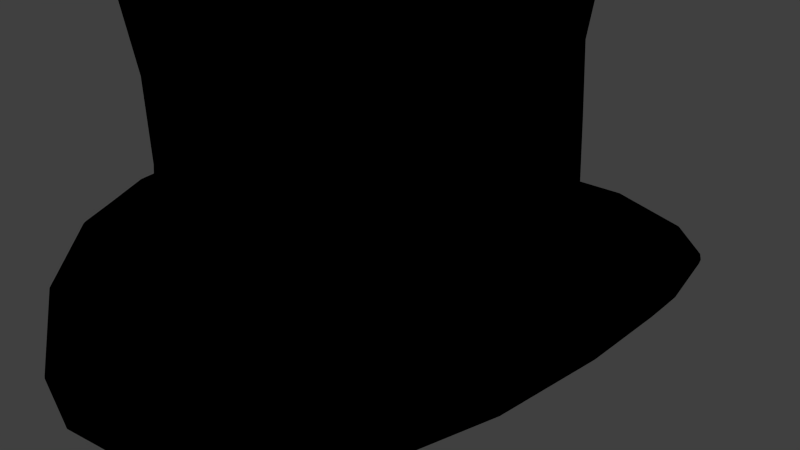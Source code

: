 # Source: tophat.blend  (saved by Blender 2.75.0; exported with 4.5.12 LTS)
import bpy
from mathutils import Matrix  # noqa: F401  (used for matrix-valued properties, if any)

bpy.ops.wm.read_factory_settings(use_empty=True)
scene = bpy.context.scene
scene.name = 'Scene'

# ---- collections
col_collection_1 = bpy.data.collections.new('Collection 1'); scene.collection.children.link(col_collection_1)

# ---- materials (node trees are filled in below, after node groups)
mat_lambert2sg = bpy.data.materials.new('lambert2SG')
mat_lambert2sg.alpha_threshold = 0.0
mat_lambert2sg.use_transparent_shadow = False
mat_lambert2sg.diffuse_color = (0.0, 0.0, 0.0, 1.0)
mat_lambert2sg.roughness = 0.5

# ---- material node trees

# ---- world
world_world = bpy.data.worlds.new('World'); scene.world = world_world
world_world.color = (0.05088, 0.05088, 0.05088)
world_world.use_sun_shadow = False
world_world.sun_shadow_jitter_overblur = 0.0
world_world.cycles.sampling_method = 'MANUAL'
world_world.cycles.sample_map_resolution = 256

# ---- cameras
cam_camera = bpy.data.cameras.new('Camera')
cam_camera.clip_end = 100.0
cam_camera.lens = 35.0
cam_camera.sensor_width = 32.0
cam_camera.sensor_height = 18.0
cam_camera.ortho_scale = 7.314
cam_camera.dof.focus_distance = 0.0
cam_camera.dof.aperture_fstop = 128.0

# ---- lights
light_lamp = bpy.data.lights.new('Lamp', 'POINT')
light_lamp.transmission_factor = 0.0
light_lamp.cutoff_distance = 30.0
light_lamp.energy = 100.0
light_lamp.shadow_buffer_clip_start = 1.001
light_lamp.shadow_soft_size = 0.1
light_lamp.shadow_maximum_resolution = 0.006
light_lamp.use_absolute_resolution = True
light_lamp.cycles.use_multiple_importance_sampling = False

# ---- meshes
me_tophat3_pcylinder3 = bpy.data.meshes.new('TopHat3:pCylinder3')
me_tophat3_pcylinder3.from_pydata([(-0.0344, 3.493, -2.563), (-0.7466, 3.493, -2.411), (-0.7515, 4.694, -2.593), (-0.0344, 4.66, -2.725), (-1.447, 3.493, -1.978), (-1.398, 4.747, -2.209), (-1.799, 3.493, -1.445), (-1.912, 4.773, -1.613), (-2.026, 3.493, -0.7951), (-2.241, 4.773, -0.8864), (-2.104, 3.493, -0.02205), (-2.355, 4.773, -0.02205), (-2.026, 3.493, 0.751), (-2.241, 4.773, 0.8423), (-1.799, 3.493, 1.401), (-1.912, 4.773, 1.569), (-1.447, 3.493, 1.934), (-1.398, 4.747, 2.165), (-0.7694, 3.493, 2.36), (-0.7515, 4.694, 2.549), (-0.0344, 3.493, 2.514), (-0.0344, 4.66, 2.677), (-0.7515, 0.1301, -2.593), (-0.0344, 0.1301, -2.725), (-0.0344, 0.5724, -0.02205), (-1.398, 0.2283, -2.209), (-1.912, 0.4093, -1.613), (-2.241, 0.5075, -0.8864), (-2.355, 0.578, -0.02205), (-2.241, 0.5075, 0.8423), (-1.912, 0.4093, 1.569), (-1.398, 0.2283, 2.165), (-0.7515, 0.1301, 2.549), (-0.0344, 0.1301, 2.677), (-0.0344, 4.476, -0.02205), (-0.0344, 1.331, -2.653), (-0.7515, 1.331, -2.54), (-0.7692, 2.523, -2.429), (-0.0344, 2.523, -2.563), (-1.398, 1.331, -2.209), (-1.467, 2.523, -2.031), (-1.912, 1.331, -1.613), (-1.754, 2.523, -1.483), (-2.174, 1.331, -0.8864), (-1.938, 2.523, -0.816), (-2.296, 1.331, -0.02205), (-2.002, 2.523, -0.02205), (-2.195, 1.331, 0.8423), (-1.938, 2.523, 0.7719), (-1.888, 1.331, 1.54), (-1.754, 2.523, 1.439), (-1.398, 1.331, 2.165), (-1.467, 2.523, 1.987), (-0.7515, 1.331, 2.504), (-0.7721, 2.523, 2.36), (-0.0344, 1.331, 2.599), (-0.0344, 2.523, 2.514), (-0.0344, 0.2827, -2.865), (-0.8239, 0.2827, -2.72), (-0.8239, 1.331, -2.667), (-0.0344, 1.331, -2.792), (-1.524, 0.3809, -2.308), (-1.524, 1.331, -2.308), (-2.068, 0.5619, -1.678), (-2.068, 1.331, -1.678), (-2.413, 0.66, -0.9186), (-2.346, 1.331, -0.9186), (-2.532, 0.7305, -0.02205), (-2.472, 1.331, -0.02205), (-2.413, 0.66, 0.8745), (-2.367, 1.331, 0.8745), (-2.068, 0.5619, 1.634), (-2.044, 1.331, 1.605), (-1.524, 0.3809, 2.263), (-1.524, 1.331, 2.263), (-0.8239, 0.2827, 2.676), (-0.8239, 1.331, 2.631), (-0.0344, 0.2827, 2.834), (-0.0344, 1.331, 2.756), (-0.8239, 0.1301, -2.72), (-0.0344, 0.1301, -2.865), (-1.524, 0.2283, -2.308), (-2.068, 0.4093, -1.678), (-2.413, 0.5075, -0.9186), (-2.532, 0.578, -0.02205), (-2.413, 0.5075, 0.8745), (-2.068, 0.4093, 1.634), (-1.524, 0.2283, 2.263), (-0.8239, 0.1301, 2.676), (-0.0344, 0.1301, 2.834), (-0.7819, 0.3405, -3.348), (-0.0344, 0.3405, -3.577), (-0.0344, 0.5372, -4.0), (-0.8656, 0.5534, -3.753), (-0.01545, 0.2495, -3.577), (-0.7819, 0.2495, -3.348), (-0.8656, 0.4009, -3.753), (-0.0344, 0.3847, -4.0), (-1.725, 0.3991, -2.746), (-2.052, 0.7002, -3.106), (-1.725, 0.3081, -2.746), (-2.052, 0.5477, -3.106), (-2.346, 0.507, -2.031), (-2.795, 0.7938, -2.332), (-2.346, 0.4668, -2.031), (-2.795, 0.7323, -2.332), (-2.739, 0.5808, -1.108), (-3.11, 1.072, -1.238), (-2.739, 0.5626, -1.108), (-3.11, 0.8421, -1.238), (-2.839, 0.6692, -0.02205), (-3.232, 1.178, -0.02205), (-2.839, 0.6099, -0.02205), (-3.232, 0.9482, -0.02205), (-2.739, 0.5808, 1.064), (-3.091, 1.101, 1.232), (-2.739, 0.5403, 1.064), (-3.091, 0.8716, 1.232), (-2.346, 0.507, 1.987), (-2.777, 0.9535, 2.286), (-2.346, 0.4298, 1.987), (-2.777, 0.8009, 2.286), (-1.725, 0.3991, 2.702), (-2.052, 0.8023, 3.061), (-1.725, 0.3081, 2.702), (-2.052, 0.6497, 3.061), (-0.7819, 0.3405, 3.304), (-0.8587, 0.5772, 3.68), (-0.7819, 0.2495, 3.304), (-0.8587, 0.4247, 3.68), (-0.0344, 0.3405, 3.533), (-0.0344, 0.5302, 3.845), (-0.0344, 0.2495, 3.533), (-0.0344, 0.4027, 3.845), (-0.0344, 0.5893, -4.108), (-0.8695, 0.6632, -3.895), (-2.156, 0.8469, -3.202), (-2.889, 0.9787, -2.424), (-3.219, 1.24, -1.312), (-3.348, 1.346, -0.02205), (-3.209, 1.254, 1.287), (-2.887, 1.081, 2.321), (-2.138, 0.8682, 3.126), (-0.8871, 0.6499, 3.767), (-0.0344, 0.5866, 3.927), (-0.0344, 0.4591, 3.927), (-0.8871, 0.4973, 3.767), (-2.138, 0.7156, 3.126), (-2.887, 0.9287, 2.321), (-3.209, 1.025, 1.287), (-3.348, 1.116, -0.02205), (-3.219, 1.01, -1.312), (-2.889, 0.8714, -2.424), (-2.156, 0.6944, -3.202), (-0.8695, 0.5107, -3.895), (-0.0344, 0.4368, -4.108), (-0.0344, 0.5765, -4.193), (-0.0344, 0.5456, -4.214), (-0.8234, 0.6771, -4.029), (-0.8514, 0.7043, -4.005), (-2.214, 0.8985, -3.289), (-2.208, 0.9131, -3.27), (-0.0344, 0.4772, -4.214), (-0.0344, 0.4468, -4.192), (-0.8792, 0.5858, -3.963), (-0.8489, 0.6218, -3.995), (-2.213, 0.7819, -3.286), (-2.215, 0.8264, -3.306), (-2.929, 1.066, -2.517), (-2.918, 1.075, -2.495), (-2.944, 0.9529, -2.496), (-2.949, 0.9984, -2.512), (-3.271, 1.31, -1.389), (-3.253, 1.313, -1.389), (-3.284, 1.116, -1.368), (-3.293, 1.166, -1.38), (-3.408, 1.416, -0.02205), (-3.39, 1.422, -0.04067), (-3.418, 1.222, -0.03939), (-3.429, 1.272, -0.02205), (-3.271, 1.31, 1.344), (-3.259, 1.322, 1.307), (-3.284, 1.118, 1.318), (-3.293, 1.166, 1.336), (-2.943, 1.113, 2.352), (-2.938, 1.134, 2.322), (-2.948, 0.9953, 2.35), (-2.959, 1.043, 2.361), (-2.169, 0.8379, 3.187), (-2.182, 0.8682, 3.153), (-2.168, 0.7653, 3.148), (-2.165, 0.8075, 3.173), (-0.8461, 0.6252, 3.858), (-0.8512, 0.6528, 3.83), (-0.9106, 0.5235, 3.822), (-0.8967, 0.5593, 3.848), (-0.0344, 0.5628, 4.009), (-0.0344, 0.5861, 3.987), (-0.0344, 0.4776, 3.987), (-0.0344, 0.5056, 4.009), (0.6827, 4.694, -2.593), (0.6778, 3.493, -2.411), (1.33, 4.747, -2.209), (1.378, 3.493, -1.978), (1.843, 4.773, -1.613), (1.731, 3.493, -1.445), (2.173, 4.773, -0.8864), (1.957, 3.493, -0.7951), (2.286, 4.773, -0.02205), (2.035, 3.493, -0.02205), (2.173, 4.773, 0.8423), (1.957, 3.493, 0.751), (1.843, 4.773, 1.569), (1.731, 3.493, 1.401), (1.33, 4.747, 2.165), (1.378, 3.493, 1.934), (0.6827, 4.694, 2.549), (0.7006, 3.493, 2.36), (0.6827, 0.1301, -2.593), (1.33, 0.2283, -2.209), (1.843, 0.4093, -1.613), (2.173, 0.5075, -0.8864), (2.286, 0.578, -0.02205), (2.173, 0.5075, 0.8423), (1.843, 0.4093, 1.569), (1.33, 0.2283, 2.165), (0.6827, 0.1301, 2.549), (0.7004, 2.523, -2.429), (0.6827, 1.331, -2.54), (1.398, 2.523, -2.031), (1.33, 1.331, -2.209), (1.685, 2.523, -1.483), (1.843, 1.331, -1.613), (1.869, 2.523, -0.816), (2.106, 1.331, -0.8864), (1.933, 2.523, -0.02205), (2.227, 1.331, -0.02205), (1.869, 2.523, 0.7719), (2.126, 1.331, 0.8423), (1.685, 2.523, 1.439), (1.819, 1.331, 1.54), (1.398, 2.523, 1.987), (1.33, 1.331, 2.165), (0.7033, 2.523, 2.36), (0.6827, 1.331, 2.504), (0.7551, 1.331, -2.667), (0.7551, 0.2827, -2.72), (1.455, 1.331, -2.308), (1.455, 0.3809, -2.308), (1.999, 1.331, -1.678), (1.999, 0.5619, -1.678), (2.277, 1.331, -0.9186), (2.344, 0.66, -0.9186), (2.403, 1.331, -0.02205), (2.463, 0.7305, -0.02205), (2.298, 1.331, 0.8745), (2.344, 0.66, 0.8745), (1.975, 1.331, 1.605), (1.999, 0.5619, 1.634), (1.455, 1.331, 2.263), (1.455, 0.3809, 2.263), (0.7551, 1.331, 2.631), (0.7551, 0.2827, 2.676), (0.7551, 0.1301, -2.72), (1.455, 0.2283, -2.308), (1.999, 0.4093, -1.678), (2.344, 0.5075, -0.9186), (2.463, 0.578, -0.02205), (2.344, 0.5075, 0.8745), (1.999, 0.4093, 1.634), (1.455, 0.2283, 2.263), (0.7551, 0.1301, 2.676), (0.7131, 0.3405, -3.348), (0.7968, 0.5534, -3.753), (-0.05335, 0.2495, -3.577), (0.7968, 0.4009, -3.753), (0.7131, 0.2495, -3.348), (1.656, 0.3991, -2.746), (1.983, 0.7002, -3.106), (1.983, 0.5477, -3.106), (1.656, 0.3081, -2.746), (2.277, 0.507, -2.031), (2.726, 0.7938, -2.332), (2.726, 0.7323, -2.332), (2.277, 0.4668, -2.031), (2.671, 0.5808, -1.108), (3.042, 1.072, -1.238), (3.042, 0.8421, -1.238), (2.671, 0.5626, -1.108), (2.77, 0.6692, -0.02205), (3.163, 1.178, -0.02205), (3.163, 0.9482, -0.02205), (2.77, 0.6099, -0.02205), (2.671, 0.5808, 1.064), (3.022, 1.101, 1.232), (3.022, 0.8716, 1.232), (2.671, 0.5403, 1.064), (2.277, 0.507, 1.987), (2.708, 0.9535, 2.286), (2.708, 0.8009, 2.286), (2.277, 0.4298, 1.987), (1.656, 0.3991, 2.702), (1.983, 0.8023, 3.061), (1.983, 0.6497, 3.061), (1.656, 0.3081, 2.702), (0.7131, 0.3405, 3.304), (0.7899, 0.5772, 3.68), (0.7899, 0.4247, 3.68), (0.7131, 0.2495, 3.304), (0.8007, 0.6632, -3.895), (2.087, 0.8469, -3.202), (2.821, 0.9787, -2.424), (3.15, 1.24, -1.312), (3.279, 1.346, -0.02205), (3.14, 1.254, 1.287), (2.818, 1.081, 2.321), (2.069, 0.8682, 3.126), (0.8183, 0.6499, 3.767), (0.8183, 0.4973, 3.767), (2.069, 0.7156, 3.126), (2.818, 0.9287, 2.321), (3.14, 1.025, 1.287), (3.279, 1.116, -0.02205), (3.15, 1.01, -1.312), (2.821, 0.8714, -2.424), (2.087, 0.6944, -3.202), (0.8007, 0.5107, -3.895), (0.7826, 0.7043, -4.005), (0.7546, 0.6771, -4.029), (2.139, 0.9131, -3.27), (2.145, 0.8985, -3.289), (0.7801, 0.6218, -3.995), (0.8104, 0.5858, -3.963), (2.146, 0.8264, -3.306), (2.144, 0.7819, -3.286), (2.849, 1.075, -2.495), (2.86, 1.066, -2.517), (2.881, 0.9984, -2.512), (2.875, 0.9529, -2.496), (3.184, 1.313, -1.389), (3.202, 1.31, -1.389), (3.224, 1.166, -1.38), (3.215, 1.116, -1.368), (3.322, 1.422, -0.04067), (3.339, 1.416, -0.02205), (3.36, 1.272, -0.02205), (3.349, 1.222, -0.03939), (3.19, 1.322, 1.307), (3.202, 1.31, 1.344), (3.224, 1.166, 1.336), (3.215, 1.118, 1.318), (2.869, 1.134, 2.322), (2.875, 1.113, 2.352), (2.891, 1.043, 2.361), (2.879, 0.9953, 2.35), (2.113, 0.8682, 3.153), (2.1, 0.8379, 3.187), (2.096, 0.8075, 3.173), (2.1, 0.7653, 3.148), (0.7824, 0.6528, 3.83), (0.7773, 0.6252, 3.858), (0.8279, 0.5593, 3.848), (0.8418, 0.5235, 3.822)], [], [(0, 1, 2, 3), (1, 4, 5, 2), (4, 6, 7, 5), (6, 8, 9, 7), (8, 10, 11, 9), (10, 12, 13, 11), (12, 14, 15, 13), (14, 16, 17, 15), (16, 18, 19, 17), (18, 20, 21, 19), (22, 23, 24), (25, 22, 24), (26, 25, 24), (27, 26, 24), (28, 27, 24), (29, 28, 24), (30, 29, 24), (31, 30, 24), (32, 31, 24), (33, 32, 24), (3, 2, 34), (2, 5, 34), (5, 7, 34), (7, 9, 34), (9, 11, 34), (11, 13, 34), (13, 15, 34), (15, 17, 34), (17, 19, 34), (19, 21, 34), (35, 36, 37, 38), (36, 39, 40, 37), (39, 41, 42, 40), (41, 43, 44, 42), (43, 45, 46, 44), (45, 47, 48, 46), (47, 49, 50, 48), (49, 51, 52, 50), (51, 53, 54, 52), (53, 55, 56, 54), (38, 37, 1, 0), (37, 40, 4, 1), (40, 42, 6, 4), (42, 44, 8, 6), (44, 46, 10, 8), (46, 48, 12, 10), (48, 50, 14, 12), (50, 52, 16, 14), (52, 54, 18, 16), (54, 56, 20, 18), (57, 58, 59, 60), (58, 61, 62, 59), (61, 63, 64, 62), (63, 65, 66, 64), (65, 67, 68, 66), (67, 69, 70, 68), (69, 71, 72, 70), (71, 73, 74, 72), (73, 75, 76, 74), (75, 77, 78, 76), (23, 22, 79, 80), (36, 35, 60, 59), (22, 25, 81, 79), (39, 36, 59, 62), (25, 26, 82, 81), (41, 39, 62, 64), (26, 27, 83, 82), (43, 41, 64, 66), (27, 28, 84, 83), (45, 43, 66, 68), (28, 29, 85, 84), (47, 45, 68, 70), (29, 30, 86, 85), (49, 47, 70, 72), (30, 31, 87, 86), (51, 49, 72, 74), (31, 32, 88, 87), (53, 51, 74, 76), (32, 33, 89, 88), (55, 53, 76, 78), (90, 91, 92, 93), (94, 95, 96, 97), (98, 90, 93, 99), (95, 100, 101, 96), (102, 98, 99, 103), (100, 104, 105, 101), (106, 102, 103, 107), (104, 108, 109, 105), (110, 106, 107, 111), (108, 112, 113, 109), (114, 110, 111, 115), (112, 116, 117, 113), (118, 114, 115, 119), (116, 120, 121, 117), (122, 118, 119, 123), (120, 124, 125, 121), (126, 122, 123, 127), (124, 128, 129, 125), (130, 126, 127, 131), (128, 132, 133, 129), (80, 79, 95, 94), (79, 81, 100, 95), (81, 82, 104, 100), (82, 83, 108, 104), (83, 84, 112, 108), (84, 85, 116, 112), (85, 86, 120, 116), (86, 87, 124, 120), (87, 88, 128, 124), (88, 89, 132, 128), (77, 75, 126, 130), (75, 73, 122, 126), (73, 71, 118, 122), (71, 69, 114, 118), (69, 67, 110, 114), (67, 65, 106, 110), (65, 63, 102, 106), (63, 61, 98, 102), (61, 58, 90, 98), (58, 57, 91, 90), (93, 92, 134, 135), (99, 93, 135, 136), (103, 99, 136, 137), (107, 103, 137, 138), (111, 107, 138, 139), (115, 111, 139, 140), (119, 115, 140, 141), (123, 119, 141, 142), (127, 123, 142, 143), (131, 127, 143, 144), (129, 133, 145, 146), (125, 129, 146, 147), (121, 125, 147, 148), (117, 121, 148, 149), (113, 117, 149, 150), (109, 113, 150, 151), (105, 109, 151, 152), (101, 105, 152, 153), (96, 101, 153, 154), (97, 96, 154, 155), (156, 157, 158, 159), (159, 158, 160, 161), (162, 163, 164, 165), (165, 164, 166, 167), (161, 160, 168, 169), (167, 166, 170, 171), (169, 168, 172, 173), (171, 170, 174, 175), (173, 172, 176, 177), (175, 174, 178, 179), (177, 176, 180, 181), (179, 178, 182, 183), (181, 180, 184, 185), (183, 182, 186, 187), (185, 184, 188, 189), (187, 186, 190, 191), (189, 188, 192, 193), (191, 190, 194, 195), (193, 192, 196, 197), (195, 194, 198, 199), (158, 157, 162, 165), (160, 158, 165, 167), (168, 160, 167, 171), (172, 168, 171, 175), (176, 172, 175, 179), (180, 176, 179, 183), (184, 180, 183, 187), (188, 184, 187, 191), (192, 188, 191, 195), (196, 192, 195, 199), (135, 134, 156, 159), (136, 135, 159, 161), (137, 136, 161, 169), (138, 137, 169, 173), (139, 138, 173, 177), (140, 139, 177, 181), (141, 140, 181, 185), (142, 141, 185, 189), (143, 142, 189, 193), (144, 143, 193, 197), (146, 145, 198, 194), (147, 146, 194, 190), (148, 147, 190, 186), (149, 148, 186, 182), (150, 149, 182, 178), (151, 150, 178, 174), (152, 151, 174, 170), (153, 152, 170, 166), (154, 153, 166, 164), (155, 154, 164, 163), (0, 3, 200, 201), (201, 200, 202, 203), (203, 202, 204, 205), (205, 204, 206, 207), (207, 206, 208, 209), (209, 208, 210, 211), (211, 210, 212, 213), (213, 212, 214, 215), (215, 214, 216, 217), (217, 216, 21, 20), (218, 24, 23), (219, 24, 218), (220, 24, 219), (221, 24, 220), (222, 24, 221), (223, 24, 222), (224, 24, 223), (225, 24, 224), (226, 24, 225), (33, 24, 226), (3, 34, 200), (200, 34, 202), (202, 34, 204), (204, 34, 206), (206, 34, 208), (208, 34, 210), (210, 34, 212), (212, 34, 214), (214, 34, 216), (216, 34, 21), (35, 38, 227, 228), (228, 227, 229, 230), (230, 229, 231, 232), (232, 231, 233, 234), (234, 233, 235, 236), (236, 235, 237, 238), (238, 237, 239, 240), (240, 239, 241, 242), (242, 241, 243, 244), (244, 243, 56, 55), (38, 0, 201, 227), (227, 201, 203, 229), (229, 203, 205, 231), (231, 205, 207, 233), (233, 207, 209, 235), (235, 209, 211, 237), (237, 211, 213, 239), (239, 213, 215, 241), (241, 215, 217, 243), (243, 217, 20, 56), (57, 60, 245, 246), (246, 245, 247, 248), (248, 247, 249, 250), (250, 249, 251, 252), (252, 251, 253, 254), (254, 253, 255, 256), (256, 255, 257, 258), (258, 257, 259, 260), (260, 259, 261, 262), (262, 261, 78, 77), (23, 80, 263, 218), (228, 245, 60, 35), (218, 263, 264, 219), (230, 247, 245, 228), (219, 264, 265, 220), (232, 249, 247, 230), (220, 265, 266, 221), (234, 251, 249, 232), (221, 266, 267, 222), (236, 253, 251, 234), (222, 267, 268, 223), (238, 255, 253, 236), (223, 268, 269, 224), (240, 257, 255, 238), (224, 269, 270, 225), (242, 259, 257, 240), (225, 270, 271, 226), (244, 261, 259, 242), (226, 271, 89, 33), (55, 78, 261, 244), (272, 273, 92, 91), (274, 97, 275, 276), (277, 278, 273, 272), (276, 275, 279, 280), (281, 282, 278, 277), (280, 279, 283, 284), (285, 286, 282, 281), (284, 283, 287, 288), (289, 290, 286, 285), (288, 287, 291, 292), (293, 294, 290, 289), (292, 291, 295, 296), (297, 298, 294, 293), (296, 295, 299, 300), (301, 302, 298, 297), (300, 299, 303, 304), (305, 306, 302, 301), (304, 303, 307, 308), (130, 131, 306, 305), (308, 307, 133, 132), (80, 274, 276, 263), (263, 276, 280, 264), (264, 280, 284, 265), (265, 284, 288, 266), (266, 288, 292, 267), (267, 292, 296, 268), (268, 296, 300, 269), (269, 300, 304, 270), (270, 304, 308, 271), (271, 308, 132, 89), (77, 130, 305, 262), (262, 305, 301, 260), (260, 301, 297, 258), (258, 297, 293, 256), (256, 293, 289, 254), (254, 289, 285, 252), (252, 285, 281, 250), (250, 281, 277, 248), (248, 277, 272, 246), (246, 272, 91, 57), (273, 309, 134, 92), (278, 310, 309, 273), (282, 311, 310, 278), (286, 312, 311, 282), (290, 313, 312, 286), (294, 314, 313, 290), (298, 315, 314, 294), (302, 316, 315, 298), (306, 317, 316, 302), (131, 144, 317, 306), (307, 318, 145, 133), (303, 319, 318, 307), (299, 320, 319, 303), (295, 321, 320, 299), (291, 322, 321, 295), (287, 323, 322, 291), (283, 324, 323, 287), (279, 325, 324, 283), (275, 326, 325, 279), (97, 155, 326, 275), (156, 327, 328, 157), (327, 329, 330, 328), (162, 331, 332, 163), (331, 333, 334, 332), (329, 335, 336, 330), (333, 337, 338, 334), (335, 339, 340, 336), (337, 341, 342, 338), (339, 343, 344, 340), (341, 345, 346, 342), (343, 347, 348, 344), (345, 349, 350, 346), (347, 351, 352, 348), (349, 353, 354, 350), (351, 355, 356, 352), (353, 357, 358, 354), (355, 359, 360, 356), (357, 361, 362, 358), (359, 197, 196, 360), (361, 199, 198, 362), (328, 331, 162, 157), (330, 333, 331, 328), (336, 337, 333, 330), (340, 341, 337, 336), (344, 345, 341, 340), (348, 349, 345, 344), (352, 353, 349, 348), (356, 357, 353, 352), (360, 361, 357, 356), (196, 199, 361, 360), (309, 327, 156, 134), (310, 329, 327, 309), (311, 335, 329, 310), (312, 339, 335, 311), (313, 343, 339, 312), (314, 347, 343, 313), (315, 351, 347, 314), (316, 355, 351, 315), (317, 359, 355, 316), (144, 197, 359, 317), (318, 362, 198, 145), (319, 358, 362, 318), (320, 354, 358, 319), (321, 350, 354, 320), (322, 346, 350, 321), (323, 342, 346, 322), (324, 338, 342, 323), (325, 334, 338, 324), (326, 332, 334, 325), (155, 163, 332, 326)])
me_tophat3_pcylinder3.polygons.foreach_set('use_smooth', [True] * 380)
_k = set([(2, 3), (2, 5), (3, 200), (5, 7), (7, 9), (9, 11), (11, 13), (13, 15), (15, 17), (17, 19), (19, 21), (21, 216), (35, 36), (35, 228), (36, 39), (39, 41), (41, 43), (43, 45), (45, 47), (47, 49), (49, 51), (51, 53), (53, 55), (55, 244), (57, 58), (57, 246), (58, 61), (59, 60), (59, 62), (60, 245), (61, 63), (62, 64), (63, 65), (64, 66), (65, 67), (66, 68), (67, 69), (68, 70), (69, 71), (70, 72), (71, 73), (72, 74), (73, 75), (74, 76), (75, 77), (76, 78), (77, 262), (78, 261), (79, 80), (79, 81), (80, 263), (81, 82), (82, 83), (83, 84), (84, 85), (85, 86), (86, 87), (87, 88), (88, 89), (89, 271), (200, 202), (202, 204), (204, 206), (206, 208), (208, 210), (210, 212), (212, 214), (214, 216), (228, 230), (230, 232), (232, 234), (234, 236), (236, 238), (238, 240), (240, 242), (242, 244), (245, 247), (246, 248), (247, 249), (248, 250), (249, 251), (250, 252), (251, 253), (252, 254), (253, 255), (254, 256), (255, 257), (256, 258), (257, 259), (258, 260), (259, 261), (260, 262), (263, 264), (264, 265), (265, 266), (266, 267), (267, 268), (268, 269), (269, 270), (270, 271)])
me_tophat3_pcylinder3.attributes.new('sharp_edge', 'BOOLEAN', 'EDGE').data.foreach_set('value', [ (min(e.vertices), max(e.vertices)) in _k for e in me_tophat3_pcylinder3.edges])
_uv = me_tophat3_pcylinder3.uv_layers.new(name='UVMap')
_uv.uv.foreach_set('vector', [0.09483, 0.3325, 0.0949, 0.3763, 0.02427, 0.3728, 0.02627, 0.3323, 0.0949, 0.3763, 0.09503, 0.4256, 0.02148, 0.4147, 0.02427, 0.3728, 0.09503, 0.4256, 0.09492, 0.464, 0.01972, 0.4585, 0.02148, 0.4147, 0.09492, 0.464, 0.09483, 0.505, 0.01915, 0.503, 0.01972, 0.4585, 0.09483, 0.505, 0.09517, 0.5512, 0.0193, 0.5521, 0.01915, 0.503, 0.09517, 0.5512, 0.09592, 0.5973, 0.0203, 0.6011, 0.0193, 0.5521, 0.09592, 0.5973, 0.09696, 0.6384, 0.02192, 0.6457, 0.0203, 0.6011, 0.09696, 0.6384, 0.09799, 0.6767, 0.02472, 0.6894, 0.02192, 0.6457, 0.09799, 0.6767, 0.09899, 0.7246, 0.02851, 0.7312, 0.02472, 0.6894, 0.09899, 0.7246, 0.1001, 0.7696, 0.0315, 0.7716, 0.02851, 0.7312, 0.6257, 0.1314, 0.6674, 0.1238, 0.6674, 0.2834, 0.588, 0.1543, 0.6257, 0.1314, 0.6674, 0.2834, 0.5579, 0.1903, 0.588, 0.1543, 0.6674, 0.2834, 0.5388, 0.2329, 0.5579, 0.1903, 0.6674, 0.2834, 0.5322, 0.2833, 0.5388, 0.2329, 0.6674, 0.2834, 0.5388, 0.3338, 0.5322, 0.2833, 0.6674, 0.2834, 0.5579, 0.3764, 0.5388, 0.3338, 0.6674, 0.2834, 0.588, 0.4124, 0.5579, 0.3764, 0.6674, 0.2834, 0.6257, 0.4353, 0.588, 0.4124, 0.6674, 0.2834, 0.6674, 0.4427, 0.6257, 0.4353, 0.6674, 0.2834, 0.7018, 0.6656, 0.7438, 0.6732, 0.7018, 0.8234, 0.7438, 0.6732, 0.7819, 0.6955, 0.7018, 0.8234, 0.7819, 0.6955, 0.8121, 0.7303, 0.7018, 0.8234, 0.8121, 0.7303, 0.8313, 0.7728, 0.7018, 0.8234, 0.8313, 0.7728, 0.838, 0.8234, 0.7018, 0.8234, 0.838, 0.8234, 0.8313, 0.8739, 0.7018, 0.8234, 0.8313, 0.8739, 0.8121, 0.9164, 0.7018, 0.8234, 0.8121, 0.9164, 0.7819, 0.9512, 0.7018, 0.8234, 0.7819, 0.9512, 0.7438, 0.9735, 0.7018, 0.8234, 0.7438, 0.9735, 0.7018, 0.9808, 0.7018, 0.8234, 0.2209, 0.333, 0.2209, 0.3736, 0.1514, 0.377, 0.1513, 0.3327, 0.2209, 0.3736, 0.2211, 0.4142, 0.1517, 0.4245, 0.1514, 0.377, 0.2211, 0.4142, 0.2218, 0.4579, 0.1516, 0.4614, 0.1517, 0.4245, 0.2218, 0.4579, 0.2224, 0.5009, 0.1516, 0.5028, 0.1516, 0.4614, 0.2224, 0.5009, 0.2234, 0.5497, 0.152, 0.5505, 0.1516, 0.5028, 0.2234, 0.5497, 0.2238, 0.5983, 0.1527, 0.5982, 0.152, 0.5505, 0.2238, 0.5983, 0.2236, 0.6406, 0.1536, 0.6396, 0.1527, 0.5982, 0.2236, 0.6406, 0.2243, 0.6848, 0.1546, 0.6765, 0.1536, 0.6396, 0.2243, 0.6848, 0.2253, 0.7256, 0.1555, 0.7232, 0.1546, 0.6765, 0.2253, 0.7256, 0.2262, 0.7659, 0.1566, 0.7679, 0.1555, 0.7232, 0.1513, 0.3327, 0.1514, 0.377, 0.0949, 0.3763, 0.09483, 0.3325, 0.1514, 0.377, 0.1517, 0.4245, 0.09503, 0.4256, 0.0949, 0.3763, 0.1517, 0.4245, 0.1516, 0.4614, 0.09492, 0.464, 0.09503, 0.4256, 0.1516, 0.4614, 0.1516, 0.5028, 0.09483, 0.505, 0.09492, 0.464, 0.1516, 0.5028, 0.152, 0.5505, 0.09517, 0.5512, 0.09483, 0.505, 0.152, 0.5505, 0.1527, 0.5982, 0.09592, 0.5973, 0.09517, 0.5512, 0.1527, 0.5982, 0.1536, 0.6396, 0.09696, 0.6384, 0.09592, 0.5973, 0.1536, 0.6396, 0.1546, 0.6765, 0.09799, 0.6767, 0.09696, 0.6384, 0.1546, 0.6765, 0.1555, 0.7232, 0.09899, 0.7246, 0.09799, 0.6767, 0.1555, 0.7232, 0.1566, 0.7679, 0.1001, 0.7696, 0.09899, 0.7246, 0.3666, 0.3141, 0.3708, 0.3606, 0.3099, 0.3665, 0.3057, 0.3206, 0.3708, 0.3606, 0.3683, 0.4082, 0.313, 0.4117, 0.3099, 0.3665, 0.3683, 0.4082, 0.3605, 0.4572, 0.3157, 0.4594, 0.313, 0.4117, 0.3605, 0.4572, 0.3569, 0.5058, 0.3176, 0.506, 0.3157, 0.4594, 0.3569, 0.5058, 0.3537, 0.5584, 0.3185, 0.5584, 0.3176, 0.506, 0.3537, 0.5584, 0.3571, 0.611, 0.3179, 0.6106, 0.3185, 0.5584, 0.3571, 0.611, 0.3607, 0.6597, 0.3159, 0.6566, 0.3179, 0.6106, 0.3607, 0.6597, 0.368, 0.7088, 0.3129, 0.7047, 0.3159, 0.6566, 0.368, 0.7088, 0.3699, 0.7566, 0.3091, 0.7499, 0.3129, 0.7047, 0.3699, 0.7566, 0.365, 0.8033, 0.3042, 0.7956, 0.3091, 0.7499, 0.6674, 0.1238, 0.6257, 0.1314, 0.6214, 0.124, 0.6674, 0.1156, 0.3015, 0.3655, 0.2977, 0.3214, 0.3057, 0.3206, 0.3099, 0.3665, 0.6257, 0.1314, 0.588, 0.1543, 0.5807, 0.1486, 0.6214, 0.124, 0.3041, 0.4101, 0.3015, 0.3655, 0.3099, 0.3665, 0.313, 0.4117, 0.588, 0.1543, 0.5579, 0.1903, 0.5488, 0.1865, 0.5807, 0.1486, 0.3061, 0.4584, 0.3041, 0.4101, 0.313, 0.4117, 0.3157, 0.4594, 0.5579, 0.1903, 0.5388, 0.2329, 0.5287, 0.2311, 0.5488, 0.1865, 0.3074, 0.5056, 0.3061, 0.4584, 0.3157, 0.4594, 0.3176, 0.506, 0.5388, 0.2329, 0.5322, 0.2833, 0.5219, 0.2833, 0.5287, 0.2311, 0.3083, 0.5583, 0.3074, 0.5056, 0.3176, 0.506, 0.3185, 0.5584, 0.5322, 0.2833, 0.5388, 0.3338, 0.5287, 0.3356, 0.5219, 0.2833, 0.3078, 0.6111, 0.3083, 0.5583, 0.3185, 0.5584, 0.3179, 0.6106, 0.5388, 0.3338, 0.5579, 0.3764, 0.5488, 0.3802, 0.5287, 0.3356, 0.3061, 0.6576, 0.3078, 0.6111, 0.3179, 0.6106, 0.3159, 0.6566, 0.5579, 0.3764, 0.588, 0.4124, 0.5806, 0.4181, 0.5488, 0.3802, 0.3039, 0.706, 0.3061, 0.6576, 0.3159, 0.6566, 0.3129, 0.7047, 0.588, 0.4124, 0.6257, 0.4353, 0.6214, 0.4427, 0.5806, 0.4181, 0.3007, 0.7507, 0.3039, 0.706, 0.3129, 0.7047, 0.3091, 0.7499, 0.6257, 0.4353, 0.6674, 0.4427, 0.6674, 0.4519, 0.6214, 0.4427, 0.2952, 0.7944, 0.3007, 0.7507, 0.3091, 0.7499, 0.3042, 0.7956, 0.7478, 0.5227, 0.7043, 0.5102, 0.7044, 0.4829, 0.753, 0.496, 0.7013, 0.04641, 0.6562, 0.0587, 0.652, 0.03321, 0.7003, 0.02028, 0.8054, 0.5531, 0.7478, 0.5227, 0.753, 0.496, 0.8256, 0.5265, 0.6562, 0.0587, 0.5978, 0.08821, 0.5792, 0.06253, 0.652, 0.03321, 0.8484, 0.5883, 0.8054, 0.5531, 0.8256, 0.5265, 0.8744, 0.5643, 0.5978, 0.08821, 0.5528, 0.1219, 0.5274, 0.09744, 0.5792, 0.06253, 0.8823, 0.6359, 0.8484, 0.5883, 0.8744, 0.5643, 0.9144, 0.6187, 0.5528, 0.1219, 0.5166, 0.1686, 0.4928, 0.1536, 0.5274, 0.09744, 0.9072, 0.6948, 0.8823, 0.6359, 0.9144, 0.6187, 0.9433, 0.6838, 0.5166, 0.1686, 0.491, 0.2273, 0.4621, 0.2175, 0.4928, 0.1536, 0.9202, 0.7572, 0.9072, 0.6948, 0.9433, 0.6838, 0.9578, 0.7559, 0.491, 0.2273, 0.4756, 0.2893, 0.4457, 0.2889, 0.4621, 0.2175, 0.9196, 0.8154, 0.9202, 0.7572, 0.9578, 0.7559, 0.9594, 0.8204, 0.4756, 0.2893, 0.476, 0.348, 0.4388, 0.3523, 0.4457, 0.2889, 0.9046, 0.8683, 0.9196, 0.8154, 0.9594, 0.8204, 0.9395, 0.8796, 0.476, 0.348, 0.4907, 0.4013, 0.4577, 0.4116, 0.4388, 0.3523, 0.8742, 0.9253, 0.9046, 0.8683, 0.9395, 0.8796, 0.8927, 0.9438, 0.4907, 0.4013, 0.5205, 0.4589, 0.5033, 0.4763, 0.4577, 0.4116, 0.8442, 0.9592, 0.8742, 0.9253, 0.8927, 0.9438, 0.8565, 0.9769, 0.5205, 0.4589, 0.5502, 0.4933, 0.5385, 0.5103, 0.5033, 0.4763, 0.7003, 0.0885, 0.6519, 0.09584, 0.6562, 0.0587, 0.7013, 0.04641, 0.6519, 0.09584, 0.6062, 0.1154, 0.5978, 0.08821, 0.6562, 0.0587, 0.6062, 0.1154, 0.5645, 0.1457, 0.5528, 0.1219, 0.5978, 0.08821, 0.5645, 0.1457, 0.5322, 0.1846, 0.5166, 0.1686, 0.5528, 0.1219, 0.5322, 0.1846, 0.5082, 0.2331, 0.491, 0.2273, 0.5166, 0.1686, 0.5082, 0.2331, 0.4974, 0.2859, 0.4756, 0.2893, 0.491, 0.2273, 0.4974, 0.2859, 0.4993, 0.3359, 0.476, 0.348, 0.4756, 0.2893, 0.4993, 0.3359, 0.5134, 0.3843, 0.4907, 0.4013, 0.476, 0.348, 0.5134, 0.3843, 0.538, 0.426, 0.5205, 0.4589, 0.4907, 0.4013, 0.538, 0.426, 0.5722, 0.4583, 0.5502, 0.4933, 0.5205, 0.4589, 0.823, 0.9242, 0.8578, 0.8924, 0.8742, 0.9253, 0.8442, 0.9592, 0.8578, 0.8924, 0.8826, 0.851, 0.9046, 0.8683, 0.8742, 0.9253, 0.8826, 0.851, 0.8965, 0.8027, 0.9196, 0.8154, 0.9046, 0.8683, 0.8965, 0.8027, 0.8983, 0.7529, 0.9202, 0.7572, 0.9196, 0.8154, 0.8983, 0.7529, 0.8895, 0.7003, 0.9072, 0.6948, 0.9202, 0.7572, 0.8895, 0.7003, 0.8667, 0.6519, 0.8823, 0.6359, 0.9072, 0.6948, 0.8667, 0.6519, 0.8365, 0.6119, 0.8484, 0.5883, 0.8823, 0.6359, 0.8365, 0.6119, 0.7969, 0.5798, 0.8054, 0.5531, 0.8484, 0.5883, 0.7969, 0.5798, 0.7521, 0.5593, 0.7478, 0.5227, 0.8054, 0.5531, 0.7521, 0.5593, 0.7042, 0.5519, 0.7043, 0.5102, 0.7478, 0.5227, 0.753, 0.496, 0.7044, 0.4829, 0.7044, 0.4758, 0.754, 0.4856, 0.8256, 0.5265, 0.753, 0.496, 0.754, 0.4856, 0.8336, 0.5175, 0.8744, 0.5643, 0.8256, 0.5265, 0.8336, 0.5175, 0.8837, 0.5552, 0.9144, 0.6187, 0.8744, 0.5643, 0.8837, 0.5552, 0.9243, 0.6111, 0.9433, 0.6838, 0.9144, 0.6187, 0.9243, 0.6111, 0.9547, 0.6803, 0.9578, 0.7559, 0.9433, 0.6838, 0.9547, 0.6803, 0.9695, 0.7556, 0.9594, 0.8204, 0.9578, 0.7559, 0.9695, 0.7556, 0.9693, 0.8195, 0.9395, 0.8796, 0.9594, 0.8204, 0.9693, 0.8195, 0.9467, 0.8807, 0.8927, 0.9438, 0.9395, 0.8796, 0.9467, 0.8807, 0.898, 0.948, 0.8565, 0.9769, 0.8927, 0.9438, 0.898, 0.948, 0.8599, 0.9815, 0.5033, 0.4763, 0.5385, 0.5103, 0.5349, 0.515, 0.498, 0.4804, 0.4577, 0.4116, 0.5033, 0.4763, 0.498, 0.4804, 0.4505, 0.4127, 0.4388, 0.3523, 0.4577, 0.4116, 0.4505, 0.4127, 0.429, 0.3513, 0.4457, 0.2889, 0.4388, 0.3523, 0.429, 0.3513, 0.434, 0.2884, 0.4621, 0.2175, 0.4457, 0.2889, 0.434, 0.2884, 0.4506, 0.2138, 0.4928, 0.1536, 0.4621, 0.2175, 0.4506, 0.2138, 0.483, 0.1458, 0.5274, 0.09744, 0.4928, 0.1536, 0.483, 0.1458, 0.5198, 0.08905, 0.5792, 0.06253, 0.5274, 0.09744, 0.5198, 0.08905, 0.5715, 0.05347, 0.652, 0.03321, 0.5792, 0.06253, 0.5715, 0.05347, 0.6511, 0.02274, 0.7003, 0.02028, 0.652, 0.03321, 0.6511, 0.02274, 0.7003, 0.01321, 0.7044, 0.471, 0.7044, 0.4688, 0.7513, 0.4769, 0.753, 0.4789, 0.753, 0.4789, 0.7513, 0.4769, 0.8375, 0.5111, 0.8372, 0.5125, 0.7003, 0.006714, 0.7003, 0.008695, 0.6498, 0.01706, 0.651, 0.01406, 0.651, 0.01406, 0.6498, 0.01706, 0.5675, 0.04688, 0.5663, 0.04444, 0.8372, 0.5125, 0.8375, 0.5111, 0.8876, 0.5477, 0.8874, 0.5492, 0.5663, 0.04444, 0.5675, 0.04688, 0.5159, 0.08322, 0.5142, 0.08115, 0.8874, 0.5492, 0.8876, 0.5477, 0.9284, 0.6049, 0.9274, 0.6053, 0.5142, 0.08115, 0.5159, 0.08322, 0.4773, 0.1403, 0.4749, 0.1385, 0.9274, 0.6053, 0.9284, 0.6049, 0.9606, 0.6784, 0.9593, 0.6777, 0.4749, 0.1385, 0.4773, 0.1403, 0.4439, 0.2105, 0.4408, 0.2105, 0.9593, 0.6777, 0.9606, 0.6784, 0.9759, 0.7572, 0.9745, 0.7553, 0.4408, 0.2105, 0.4439, 0.2105, 0.4268, 0.288, 0.4239, 0.2884, 0.9746, 0.7553, 0.9759, 0.7572, 0.9744, 0.82, 0.9732, 0.8182, 0.4239, 0.2884, 0.4268, 0.288, 0.4236, 0.3512, 0.4209, 0.3514, 0.9732, 0.8182, 0.9744, 0.82, 0.9501, 0.8837, 0.9495, 0.8811, 0.4209, 0.3514, 0.4236, 0.3512, 0.4469, 0.4131, 0.4447, 0.4148, 0.9495, 0.8811, 0.9501, 0.8837, 0.8989, 0.9544, 0.8981, 0.9523, 0.4447, 0.4148, 0.4469, 0.4131, 0.4948, 0.4823, 0.4935, 0.4844, 0.8981, 0.9523, 0.8989, 0.9544, 0.8627, 0.9861, 0.8617, 0.9845, 0.4935, 0.4844, 0.4948, 0.4823, 0.5325, 0.5179, 0.5308, 0.5194, 0.6517, 0.01016, 0.7003, 0.003125, 0.7003, 0.006714, 0.651, 0.01406, 0.5634, 0.04151, 0.6517, 0.01016, 0.651, 0.01406, 0.5663, 0.04444, 0.5117, 0.07822, 0.5634, 0.04151, 0.5663, 0.04444, 0.5142, 0.08115, 0.4676, 0.1344, 0.5117, 0.07822, 0.5142, 0.08115, 0.4749, 0.1385, 0.4328, 0.2078, 0.4676, 0.1344, 0.4749, 0.1385, 0.4408, 0.2105, 0.4156, 0.2873, 0.4328, 0.2078, 0.4408, 0.2105, 0.4239, 0.2884, 0.417, 0.3514, 0.4156, 0.2873, 0.4239, 0.2884, 0.4209, 0.3514, 0.4431, 0.4155, 0.417, 0.3514, 0.4209, 0.3514, 0.4447, 0.4148, 0.492, 0.4888, 0.4431, 0.4155, 0.4447, 0.4148, 0.4935, 0.4844, 0.5282, 0.5215, 0.492, 0.4888, 0.4935, 0.4844, 0.5308, 0.5194, 0.754, 0.4856, 0.7044, 0.4758, 0.7044, 0.471, 0.753, 0.4789, 0.8336, 0.5175, 0.754, 0.4856, 0.753, 0.4789, 0.8372, 0.5125, 0.8837, 0.5552, 0.8336, 0.5175, 0.8372, 0.5125, 0.8874, 0.5492, 0.9243, 0.6111, 0.8837, 0.5552, 0.8874, 0.5492, 0.9274, 0.6053, 0.9547, 0.6803, 0.9243, 0.6111, 0.9274, 0.6053, 0.9593, 0.6777, 0.9695, 0.7556, 0.9547, 0.6803, 0.9593, 0.6777, 0.9745, 0.7553, 0.9693, 0.8195, 0.9695, 0.7556, 0.9746, 0.7553, 0.9732, 0.8182, 0.9467, 0.8807, 0.9693, 0.8195, 0.9732, 0.8182, 0.9495, 0.8811, 0.898, 0.948, 0.9467, 0.8807, 0.9495, 0.8811, 0.8981, 0.9523, 0.8599, 0.9815, 0.898, 0.948, 0.8981, 0.9523, 0.8617, 0.9845, 0.498, 0.4804, 0.5349, 0.515, 0.5325, 0.5179, 0.4948, 0.4823, 0.4505, 0.4127, 0.498, 0.4804, 0.4948, 0.4823, 0.4469, 0.4131, 0.429, 0.3513, 0.4505, 0.4127, 0.4469, 0.4131, 0.4236, 0.3512, 0.434, 0.2884, 0.429, 0.3513, 0.4236, 0.3512, 0.4268, 0.288, 0.4506, 0.2138, 0.434, 0.2884, 0.4268, 0.288, 0.4439, 0.2105, 0.483, 0.1458, 0.4506, 0.2138, 0.4439, 0.2105, 0.4773, 0.1403, 0.5198, 0.08905, 0.483, 0.1458, 0.4773, 0.1403, 0.5159, 0.08322, 0.5715, 0.05347, 0.5198, 0.08905, 0.5159, 0.08322, 0.5675, 0.04688, 0.6511, 0.02274, 0.5715, 0.05347, 0.5675, 0.04688, 0.6498, 0.01706, 0.7003, 0.01321, 0.6511, 0.02274, 0.6498, 0.01706, 0.7003, 0.008695, 0.09483, 0.3325, 0.02627, 0.3323, 0.02451, 0.2918, 0.09517, 0.2888, 0.09517, 0.2888, 0.02451, 0.2918, 0.02195, 0.2499, 0.09561, 0.2396, 0.09561, 0.2396, 0.02195, 0.2499, 0.02039, 0.206, 0.09572, 0.2013, 0.09572, 0.2013, 0.02039, 0.206, 0.02002, 0.1612, 0.09585, 0.1604, 0.09585, 0.1604, 0.02002, 0.1612, 0.02068, 0.1114, 0.09654, 0.1148, 0.09654, 0.1148, 0.02068, 0.1114, 0.02351, 0.06106, 0.09824, 0.06943, 0.1065, 0.9401, 0.03168, 0.9452, 0.02911, 0.8992, 0.1045, 0.8999, 0.1045, 0.8999, 0.02911, 0.8992, 0.02916, 0.8545, 0.1033, 0.8621, 0.1033, 0.8621, 0.02916, 0.8545, 0.03068, 0.8122, 0.1015, 0.8144, 0.1015, 0.8144, 0.03068, 0.8122, 0.0315, 0.7716, 0.1001, 0.7696, 0.7091, 0.1314, 0.6674, 0.2834, 0.6674, 0.1238, 0.7467, 0.1543, 0.6674, 0.2834, 0.7091, 0.1314, 0.7768, 0.1903, 0.6674, 0.2834, 0.7467, 0.1543, 0.796, 0.2329, 0.6674, 0.2834, 0.7768, 0.1903, 0.8026, 0.2834, 0.6674, 0.2834, 0.796, 0.2329, 0.796, 0.3338, 0.6674, 0.2834, 0.8026, 0.2834, 0.7768, 0.3764, 0.6674, 0.2834, 0.796, 0.3338, 0.7467, 0.4124, 0.6674, 0.2834, 0.7768, 0.3764, 0.709, 0.4353, 0.6674, 0.2834, 0.7467, 0.4124, 0.6674, 0.4427, 0.6674, 0.2834, 0.709, 0.4353, 0.7018, 0.6656, 0.7018, 0.8234, 0.6598, 0.6732, 0.6598, 0.6732, 0.7018, 0.8234, 0.6217, 0.6955, 0.6217, 0.6955, 0.7018, 0.8234, 0.5915, 0.7303, 0.5915, 0.7303, 0.7018, 0.8234, 0.5723, 0.7728, 0.5723, 0.7728, 0.7018, 0.8234, 0.5656, 0.8234, 0.5656, 0.8234, 0.7018, 0.8234, 0.5723, 0.8739, 0.5723, 0.8739, 0.7018, 0.8234, 0.5915, 0.9164, 0.5915, 0.9164, 0.7018, 0.8234, 0.6217, 0.9512, 0.6217, 0.9512, 0.7018, 0.8234, 0.6598, 0.9735, 0.6598, 0.9735, 0.7018, 0.8234, 0.7018, 0.9808, 0.2209, 0.333, 0.1513, 0.3327, 0.1517, 0.2885, 0.2212, 0.2923, 0.2212, 0.2923, 0.1517, 0.2885, 0.1523, 0.241, 0.2217, 0.2517, 0.2217, 0.2517, 0.1523, 0.241, 0.1525, 0.2043, 0.2228, 0.2079, 0.2228, 0.2079, 0.1525, 0.2043, 0.1528, 0.163, 0.2238, 0.1647, 0.2238, 0.1647, 0.1528, 0.163, 0.1535, 0.1158, 0.225, 0.1152, 0.225, 0.1152, 0.1535, 0.1158, 0.1538, 0.06917, 0.224, 0.06495, 0.2322, 0.9365, 0.1618, 0.9357, 0.1611, 0.8953, 0.2311, 0.8926, 0.2311, 0.8926, 0.1611, 0.8953, 0.1601, 0.859, 0.2294, 0.8475, 0.2294, 0.8475, 0.1601, 0.859, 0.1582, 0.8125, 0.2278, 0.8064, 0.2278, 0.8064, 0.1582, 0.8125, 0.1566, 0.7679, 0.2262, 0.7659, 0.1513, 0.3327, 0.09483, 0.3325, 0.09517, 0.2888, 0.1517, 0.2885, 0.1517, 0.2885, 0.09517, 0.2888, 0.09561, 0.2396, 0.1523, 0.241, 0.1523, 0.241, 0.09561, 0.2396, 0.09572, 0.2013, 0.1525, 0.2043, 0.1525, 0.2043, 0.09572, 0.2013, 0.09585, 0.1604, 0.1528, 0.163, 0.1528, 0.163, 0.09585, 0.1604, 0.09654, 0.1148, 0.1535, 0.1158, 0.1535, 0.1158, 0.09654, 0.1148, 0.09824, 0.06943, 0.1538, 0.06917, 0.1618, 0.9357, 0.1065, 0.9401, 0.1045, 0.8999, 0.1611, 0.8953, 0.1611, 0.8953, 0.1045, 0.8999, 0.1033, 0.8621, 0.1601, 0.859, 0.1601, 0.859, 0.1033, 0.8621, 0.1015, 0.8144, 0.1582, 0.8125, 0.1582, 0.8125, 0.1015, 0.8144, 0.1001, 0.7696, 0.1566, 0.7679, 0.3666, 0.3141, 0.3057, 0.3206, 0.3003, 0.2748, 0.3611, 0.2677, 0.3611, 0.2677, 0.3003, 0.2748, 0.2939, 0.2302, 0.3486, 0.2216, 0.3486, 0.2216, 0.2939, 0.2302, 0.2862, 0.1832, 0.3303, 0.1753, 0.3303, 0.1753, 0.2862, 0.1832, 0.2773, 0.1378, 0.3155, 0.1284, 0.3155, 0.1284, 0.2773, 0.1378, 0.2651, 0.0871, 0.299, 0.07786, 0.299, 0.07786, 0.2651, 0.0871, 0.25, 0.03709, 0.2878, 0.02606, 0.3074, 0.9876, 0.2695, 0.9773, 0.2804, 0.9324, 0.3243, 0.9415, 0.3243, 0.9415, 0.2804, 0.9324, 0.2899, 0.8854, 0.3443, 0.8958, 0.3443, 0.8958, 0.2899, 0.8854, 0.2976, 0.841, 0.3582, 0.8499, 0.3582, 0.8499, 0.2976, 0.841, 0.3042, 0.7956, 0.365, 0.8033, 0.6674, 0.1238, 0.6674, 0.1156, 0.7133, 0.124, 0.7091, 0.1314, 0.2923, 0.2776, 0.3003, 0.2748, 0.3057, 0.3206, 0.2977, 0.3214, 0.7091, 0.1314, 0.7133, 0.124, 0.7541, 0.1486, 0.7467, 0.1543, 0.2855, 0.2337, 0.2939, 0.2302, 0.3003, 0.2748, 0.2923, 0.2776, 0.7467, 0.1543, 0.7541, 0.1486, 0.7859, 0.1865, 0.7768, 0.1903, 0.277, 0.1864, 0.2862, 0.1832, 0.2939, 0.2302, 0.2855, 0.2337, 0.7768, 0.1903, 0.7859, 0.1865, 0.806, 0.2311, 0.796, 0.2329, 0.2675, 0.1406, 0.2773, 0.1378, 0.2862, 0.1832, 0.277, 0.1864, 0.796, 0.2329, 0.806, 0.2311, 0.8128, 0.2834, 0.8026, 0.2834, 0.2554, 0.08995, 0.2651, 0.0871, 0.2773, 0.1378, 0.2675, 0.1406, 0.8026, 0.2834, 0.8128, 0.2834, 0.806, 0.3356, 0.796, 0.3338, 0.2405, 0.04086, 0.25, 0.03709, 0.2651, 0.0871, 0.2554, 0.08995, 0.796, 0.3338, 0.806, 0.3356, 0.7859, 0.3802, 0.7768, 0.3764, 0.2713, 0.9288, 0.2804, 0.9324, 0.2695, 0.9773, 0.2603, 0.9725, 0.7768, 0.3764, 0.7859, 0.3802, 0.7541, 0.4181, 0.7467, 0.4124, 0.2816, 0.8818, 0.2899, 0.8854, 0.2804, 0.9324, 0.2713, 0.9288, 0.7467, 0.4124, 0.7541, 0.4181, 0.7133, 0.4427, 0.709, 0.4353, 0.2897, 0.838, 0.2976, 0.841, 0.2899, 0.8854, 0.2816, 0.8818, 0.709, 0.4353, 0.7133, 0.4427, 0.6674, 0.4519, 0.6674, 0.4427, 0.2952, 0.7944, 0.3042, 0.7956, 0.2976, 0.841, 0.2897, 0.838, 0.6607, 0.5225, 0.6558, 0.4957, 0.7044, 0.4829, 0.7043, 0.5102, 0.6993, 0.04641, 0.7003, 0.02028, 0.7485, 0.03318, 0.7443, 0.05867, 0.603, 0.5524, 0.5829, 0.5257, 0.6558, 0.4957, 0.6607, 0.5225, 0.7443, 0.05867, 0.7485, 0.03318, 0.8213, 0.06245, 0.8027, 0.08814, 0.5598, 0.5874, 0.5339, 0.5633, 0.5829, 0.5257, 0.603, 0.5524, 0.8027, 0.08814, 0.8213, 0.06245, 0.8732, 0.09735, 0.8477, 0.1218, 0.5256, 0.6348, 0.4936, 0.6174, 0.5339, 0.5633, 0.5598, 0.5874, 0.8477, 0.1218, 0.8732, 0.09735, 0.9077, 0.1535, 0.8839, 0.1685, 0.5003, 0.6936, 0.4643, 0.6823, 0.4936, 0.6174, 0.5256, 0.6348, 0.8839, 0.1685, 0.9077, 0.1535, 0.9384, 0.2174, 0.9096, 0.2272, 0.487, 0.7559, 0.4494, 0.7543, 0.4643, 0.6823, 0.5003, 0.6936, 0.9096, 0.2272, 0.9384, 0.2174, 0.9548, 0.2889, 0.9249, 0.2892, 0.4872, 0.8141, 0.4474, 0.8188, 0.4494, 0.7543, 0.487, 0.7559, 0.9249, 0.2892, 0.9548, 0.2889, 0.9616, 0.3523, 0.9244, 0.3479, 0.5019, 0.867, 0.467, 0.8782, 0.4474, 0.8188, 0.4872, 0.8141, 0.9244, 0.3479, 0.9616, 0.3523, 0.9427, 0.4115, 0.9097, 0.4012, 0.532, 0.9243, 0.5134, 0.9426, 0.467, 0.8782, 0.5019, 0.867, 0.9097, 0.4012, 0.9427, 0.4115, 0.897, 0.4762, 0.8798, 0.4588, 0.5618, 0.9584, 0.5495, 0.9759, 0.5134, 0.9426, 0.532, 0.9243, 0.8798, 0.4588, 0.897, 0.4762, 0.8618, 0.5101, 0.8502, 0.4932, 0.7003, 0.0885, 0.6993, 0.04641, 0.7443, 0.05867, 0.7486, 0.09581, 0.7486, 0.09581, 0.7443, 0.05867, 0.8027, 0.08814, 0.7944, 0.1154, 0.7944, 0.1154, 0.8027, 0.08814, 0.8477, 0.1218, 0.836, 0.1456, 0.836, 0.1456, 0.8477, 0.1218, 0.8839, 0.1685, 0.8684, 0.1845, 0.8684, 0.1845, 0.8839, 0.1685, 0.9096, 0.2272, 0.8924, 0.233, 0.8924, 0.233, 0.9096, 0.2272, 0.9249, 0.2892, 0.9031, 0.2858, 0.9031, 0.2858, 0.9249, 0.2892, 0.9244, 0.3479, 0.9012, 0.3358, 0.9012, 0.3358, 0.9244, 0.3479, 0.9097, 0.4012, 0.887, 0.3842, 0.887, 0.3842, 0.9097, 0.4012, 0.8798, 0.4588, 0.8624, 0.4258, 0.8624, 0.4258, 0.8798, 0.4588, 0.8502, 0.4932, 0.8281, 0.4581, 0.5832, 0.9234, 0.5618, 0.9584, 0.532, 0.9243, 0.5486, 0.8915, 0.5486, 0.8915, 0.532, 0.9243, 0.5019, 0.867, 0.524, 0.8499, 0.524, 0.8499, 0.5019, 0.867, 0.4872, 0.8141, 0.5104, 0.8015, 0.5104, 0.8015, 0.4872, 0.8141, 0.487, 0.7559, 0.5089, 0.7517, 0.5089, 0.7517, 0.487, 0.7559, 0.5003, 0.6936, 0.518, 0.6991, 0.518, 0.6991, 0.5003, 0.6936, 0.5256, 0.6348, 0.5411, 0.6509, 0.5411, 0.6509, 0.5256, 0.6348, 0.5598, 0.5874, 0.5715, 0.6111, 0.5715, 0.6111, 0.5598, 0.5874, 0.603, 0.5524, 0.6113, 0.5792, 0.6113, 0.5792, 0.603, 0.5524, 0.6607, 0.5225, 0.6563, 0.559, 0.6563, 0.559, 0.6607, 0.5225, 0.7043, 0.5102, 0.7042, 0.5519, 0.6558, 0.4957, 0.6548, 0.4854, 0.7044, 0.4758, 0.7044, 0.4829, 0.5829, 0.5257, 0.575, 0.5168, 0.6548, 0.4854, 0.6558, 0.4957, 0.5339, 0.5633, 0.5247, 0.5541, 0.575, 0.5168, 0.5829, 0.5257, 0.4936, 0.6174, 0.4837, 0.6098, 0.5247, 0.5541, 0.5339, 0.5633, 0.4643, 0.6823, 0.4529, 0.6788, 0.4837, 0.6098, 0.4936, 0.6174, 0.4494, 0.7543, 0.4377, 0.754, 0.4529, 0.6788, 0.4643, 0.6823, 0.4474, 0.8188, 0.4375, 0.8179, 0.4377, 0.754, 0.4494, 0.7543, 0.467, 0.8782, 0.4598, 0.8793, 0.4375, 0.8179, 0.4474, 0.8188, 0.5134, 0.9426, 0.5081, 0.9468, 0.4598, 0.8793, 0.467, 0.8782, 0.5495, 0.9759, 0.546, 0.9806, 0.5081, 0.9468, 0.5134, 0.9426, 0.897, 0.4762, 0.9023, 0.4803, 0.8654, 0.5149, 0.8618, 0.5101, 0.9427, 0.4115, 0.9499, 0.4126, 0.9023, 0.4803, 0.897, 0.4762, 0.9616, 0.3523, 0.9714, 0.3513, 0.9499, 0.4126, 0.9427, 0.4115, 0.9548, 0.2889, 0.9665, 0.2883, 0.9714, 0.3513, 0.9616, 0.3523, 0.9384, 0.2174, 0.9499, 0.2137, 0.9665, 0.2883, 0.9548, 0.2889, 0.9077, 0.1535, 0.9175, 0.1457, 0.9499, 0.2137, 0.9384, 0.2174, 0.8732, 0.09735, 0.8807, 0.08895, 0.9175, 0.1457, 0.9077, 0.1535, 0.8213, 0.06245, 0.829, 0.05339, 0.8807, 0.08895, 0.8732, 0.09735, 0.7485, 0.03318, 0.7494, 0.02271, 0.829, 0.05339, 0.8213, 0.06245, 0.7003, 0.02028, 0.7003, 0.01321, 0.7494, 0.02271, 0.7485, 0.03318, 0.7044, 0.471, 0.6558, 0.4786, 0.6575, 0.4767, 0.7044, 0.4688, 0.6558, 0.4786, 0.5714, 0.5117, 0.5712, 0.5103, 0.6575, 0.4767, 0.7003, 0.006714, 0.7495, 0.01403, 0.7507, 0.01704, 0.7003, 0.008695, 0.7495, 0.01403, 0.8342, 0.04437, 0.8331, 0.0468, 0.7507, 0.01704, 0.5714, 0.5117, 0.521, 0.5481, 0.5208, 0.5466, 0.5712, 0.5103, 0.8342, 0.04437, 0.8863, 0.08106, 0.8847, 0.08313, 0.8331, 0.0468, 0.521, 0.5481, 0.4807, 0.6039, 0.4797, 0.6035, 0.5208, 0.5466, 0.8863, 0.08106, 0.9256, 0.1384, 0.9233, 0.1402, 0.8847, 0.08313, 0.4807, 0.6039, 0.4484, 0.6762, 0.447, 0.6769, 0.4797, 0.6035, 0.9256, 0.1384, 0.9597, 0.2105, 0.9566, 0.2104, 0.9233, 0.1402, 0.4484, 0.6762, 0.4326, 0.7537, 0.4313, 0.7556, 0.447, 0.6769, 0.9597, 0.2105, 0.9765, 0.2883, 0.9736, 0.2879, 0.9566, 0.2104, 0.4326, 0.7537, 0.4336, 0.8166, 0.4324, 0.8184, 0.4313, 0.7556, 0.9765, 0.2883, 0.9795, 0.3514, 0.9768, 0.3512, 0.9736, 0.2879, 0.4336, 0.8166, 0.457, 0.8796, 0.4564, 0.8822, 0.4324, 0.8184, 0.9795, 0.3514, 0.9556, 0.4147, 0.9534, 0.413, 0.9768, 0.3512, 0.457, 0.8796, 0.508, 0.9511, 0.5071, 0.9532, 0.4564, 0.8822, 0.9556, 0.4147, 0.9068, 0.4843, 0.9055, 0.4822, 0.9534, 0.413, 0.508, 0.9511, 0.5442, 0.9836, 0.5432, 0.9851, 0.5071, 0.9532, 0.9068, 0.4843, 0.8695, 0.5192, 0.8678, 0.5178, 0.9055, 0.4822, 0.7488, 0.01013, 0.7495, 0.01403, 0.7003, 0.006714, 0.7003, 0.003125, 0.8371, 0.04143, 0.8342, 0.04437, 0.7495, 0.01403, 0.7488, 0.01013, 0.8889, 0.07812, 0.8863, 0.08106, 0.8342, 0.04437, 0.8371, 0.04143, 0.933, 0.1343, 0.9256, 0.1384, 0.8863, 0.08106, 0.8889, 0.07812, 0.9677, 0.2078, 0.9597, 0.2105, 0.9256, 0.1384, 0.933, 0.1343, 0.9848, 0.2872, 0.9765, 0.2883, 0.9597, 0.2105, 0.9677, 0.2078, 0.9834, 0.3513, 0.9795, 0.3514, 0.9765, 0.2883, 0.9848, 0.2872, 0.9572, 0.4154, 0.9556, 0.4147, 0.9795, 0.3514, 0.9834, 0.3513, 0.9083, 0.4887, 0.9068, 0.4843, 0.9556, 0.4147, 0.9572, 0.4154, 0.8721, 0.5214, 0.8695, 0.5192, 0.9068, 0.4843, 0.9083, 0.4887, 0.6548, 0.4854, 0.6558, 0.4786, 0.7044, 0.471, 0.7044, 0.4758, 0.575, 0.5168, 0.5714, 0.5117, 0.6558, 0.4786, 0.6548, 0.4854, 0.5247, 0.5541, 0.521, 0.5481, 0.5714, 0.5117, 0.575, 0.5168, 0.4837, 0.6098, 0.4807, 0.6039, 0.521, 0.5481, 0.5247, 0.5541, 0.4529, 0.6788, 0.4484, 0.6762, 0.4807, 0.6039, 0.4837, 0.6098, 0.4377, 0.754, 0.4326, 0.7537, 0.4484, 0.6762, 0.4529, 0.6788, 0.4375, 0.8179, 0.4336, 0.8166, 0.4326, 0.7537, 0.4377, 0.754, 0.4598, 0.8793, 0.457, 0.8796, 0.4336, 0.8166, 0.4375, 0.8179, 0.5081, 0.9468, 0.508, 0.9511, 0.457, 0.8796, 0.4598, 0.8793, 0.546, 0.9806, 0.5442, 0.9836, 0.508, 0.9511, 0.5081, 0.9468, 0.9023, 0.4803, 0.9055, 0.4822, 0.8678, 0.5178, 0.8654, 0.5149, 0.9499, 0.4126, 0.9534, 0.413, 0.9055, 0.4822, 0.9023, 0.4803, 0.9714, 0.3513, 0.9768, 0.3512, 0.9534, 0.413, 0.9499, 0.4126, 0.9665, 0.2883, 0.9736, 0.2879, 0.9768, 0.3512, 0.9714, 0.3513, 0.9499, 0.2137, 0.9566, 0.2104, 0.9736, 0.2879, 0.9665, 0.2883, 0.9175, 0.1457, 0.9233, 0.1402, 0.9566, 0.2104, 0.9499, 0.2137, 0.8807, 0.08895, 0.8847, 0.08313, 0.9233, 0.1402, 0.9175, 0.1457, 0.829, 0.05339, 0.8331, 0.0468, 0.8847, 0.08313, 0.8807, 0.08895, 0.7494, 0.02271, 0.7507, 0.01704, 0.8331, 0.0468, 0.829, 0.05339, 0.7003, 0.01321, 0.7003, 0.008695, 0.7507, 0.01704, 0.7494, 0.02271])
me_tophat3_pcylinder3.materials.append(mat_lambert2sg)
me_tophat3_pcylinder3.use_remesh_preserve_volume = False
me_tophat3_pcylinder3.use_remesh_preserve_attributes = False
me_tophat3_pcylinder3.use_mirror_vertex_groups = False
me_tophat3_pcylinder3.update()
me_tophat3_pcylinder3.normals_split_custom_set([tuple(v) for v in zip(*[iter([-3.12e-08, -0.07523, -0.9972, -0.3741, -0.06499, -0.9251, -0.3701, -0.1391, -0.9185, -1.909e-08, -0.1443, -0.9895, -0.3741, -0.06499, -0.9251, -0.6834, -0.06012, -0.7276, -0.6472, -0.1272, -0.7517, -0.3701, -0.1391, -0.9185, -0.6834, -0.06012, -0.7276, -0.8897, -0.09276, -0.447, -0.8586, -0.1355, -0.4943, -0.6472, -0.1272, -0.7517, -0.8897, -0.09276, -0.447, -0.9678, -0.1333, -0.2133, -0.9554, -0.1704, -0.2412, -0.8586, -0.1355, -0.4943, -0.9678, -0.1333, -0.2133, -0.9891, -0.1475, 6.83e-07, -0.983, -0.1834, -1.941e-08, -0.9554, -0.1704, -0.2412, -0.9891, -0.1475, 6.83e-07, -0.9678, -0.1333, 0.2133, -0.9554, -0.1704, 0.2411, -0.983, -0.1834, -1.941e-08, -0.9678, -0.1333, 0.2133, -0.8897, -0.09276, 0.447, -0.8586, -0.1355, 0.4943, -0.9554, -0.1704, 0.2411, -0.8897, -0.09276, 0.447, -0.684, -0.0628, 0.7268, -0.6499, -0.1255, 0.7496, -0.8586, -0.1355, 0.4943, -0.684, -0.0628, 0.7268, -0.3731, -0.0702, 0.9251, -0.3656, -0.1384, 0.9204, -0.6499, -0.1255, 0.7496, -0.3731, -0.0702, 0.9251, 6.671e-07, -0.08073, 0.9967, -7.624e-08, -0.1452, 0.9894, -0.3656, -0.1384, 0.9204, -0.006877, -0.9881, 0.1537, -8.952e-09, -0.9899, 0.1415, -1.349e-09, -1.0, -2.286e-05, -0.06802, -0.9802, 0.1861, -0.006877, -0.9881, 0.1537, -1.349e-09, -1.0, -2.286e-05, -0.06821, -0.9819, 0.1765, -0.06802, -0.9802, 0.1861, -1.349e-09, -1.0, -2.286e-05, -0.01343, -0.9944, 0.1044, -0.06821, -0.9819, 0.1765, -1.349e-09, -1.0, -2.286e-05, -0.003193, -1.0, -9.67e-08, -0.01343, -0.9944, 0.1044, -1.349e-09, -1.0, -2.286e-05, -0.01343, -0.9944, -0.1044, -0.003193, -1.0, -9.67e-08, -1.349e-09, -1.0, -2.286e-05, -0.06821, -0.9819, -0.1765, -0.01343, -0.9944, -0.1044, -1.349e-09, -1.0, -2.286e-05, -0.06802, -0.9802, -0.1861, -0.06821, -0.9819, -0.1765, -1.349e-09, -1.0, -2.286e-05, -0.007435, -0.9882, -0.1532, -0.06802, -0.9802, -0.1861, -1.349e-09, -1.0, -2.286e-05, 6.531e-06, -0.9901, -0.1407, -0.007435, -0.9882, -0.1532, -1.349e-09, -1.0, -2.286e-05, 2.681e-09, 0.9977, 0.06789, 0.08241, 0.9947, 0.06146, 0.0, 1.0, -9.849e-06, 0.08241, 0.9947, 0.06146, 0.1118, 0.9923, 0.05314, 0.0, 1.0, -9.849e-06, 0.1118, 0.9923, 0.05314, 0.1123, 0.9923, 0.05244, 0.0, 1.0, -9.849e-06, 0.1123, 0.9923, 0.05244, 0.1191, 0.9922, 0.03622, 0.0, 1.0, -9.849e-06, 0.1191, 0.9922, 0.03622, 0.1267, 0.9919, -1.293e-09, 0.0, 1.0, -9.849e-06, 0.1267, 0.9919, -1.293e-09, 0.1191, 0.9922, -0.03622, 0.0, 1.0, -9.849e-06, 0.1191, 0.9922, -0.03622, 0.1123, 0.9923, -0.05244, 0.0, 1.0, -9.849e-06, 0.1123, 0.9923, -0.05244, 0.1118, 0.9923, -0.05314, 0.0, 1.0, -9.849e-06, 0.1118, 0.9923, -0.05314, 0.08225, 0.9947, -0.0615, 0.0, 1.0, -9.849e-06, 0.08225, 0.9947, -0.0615, 2.669e-09, 0.9977, -0.068, 0.0, 1.0, -9.849e-06, 5.816e-08, 0.08261, -0.9966, -0.3226, 0.08632, -0.9426, -0.349, 0.06029, -0.9352, 3.941e-07, 0.05113, -0.9987, -0.3226, 0.08632, -0.9426, -0.6359, 0.09808, -0.7655, -0.6765, 0.06949, -0.7331, -0.349, 0.06029, -0.9352, -0.6359, 0.09808, -0.7655, -0.8854, 0.1435, -0.4421, -0.9041, 0.07542, -0.4205, -0.6765, 0.06949, -0.7331, -0.8854, 0.1435, -0.4421, -0.9587, 0.2015, -0.2005, -0.9772, 0.08359, -0.1953, -0.9041, 0.07542, -0.4205, -0.9587, 0.2015, -0.2005, -0.9745, 0.2241, -0.005943, -0.9961, 0.08795, -0.003531, -0.9772, 0.08359, -0.1953, -0.9745, 0.2241, -0.005943, -0.9562, 0.2045, 0.2094, -0.976, 0.08496, 0.2003, -0.9961, 0.08795, -0.003531, -0.9562, 0.2045, 0.2094, -0.885, 0.1323, 0.4464, -0.9022, 0.06858, 0.4259, -0.976, 0.08496, 0.2003, -0.885, 0.1323, 0.4464, -0.6413, 0.09826, 0.761, -0.6807, 0.06451, 0.7298, -0.9022, 0.06858, 0.4259, -0.6413, 0.09826, 0.761, -0.3169, 0.09793, 0.9434, -0.3457, 0.06089, 0.9364, -0.6807, 0.06451, 0.7298, -0.3169, 0.09793, 0.9434, 9.68e-09, 0.0937, 0.9956, 4.318e-09, 0.05192, 0.9987, -0.3457, 0.06089, 0.9364, 3.941e-07, 0.05113, -0.9987, -0.349, 0.06029, -0.9352, -0.3741, -0.06499, -0.9251, -3.12e-08, -0.07523, -0.9972, -0.349, 0.06029, -0.9352, -0.6765, 0.06949, -0.7331, -0.6834, -0.06012, -0.7276, -0.3741, -0.06499, -0.9251, -0.6765, 0.06949, -0.7331, -0.9041, 0.07542, -0.4205, -0.8897, -0.09276, -0.447, -0.6834, -0.06012, -0.7276, -0.9041, 0.07542, -0.4205, -0.9772, 0.08359, -0.1953, -0.9678, -0.1333, -0.2133, -0.8897, -0.09276, -0.447, -0.9772, 0.08359, -0.1953, -0.9961, 0.08795, -0.003531, -0.9891, -0.1475, 6.83e-07, -0.9678, -0.1333, -0.2133, -0.9961, 0.08795, -0.003531, -0.976, 0.08496, 0.2003, -0.9678, -0.1333, 0.2133, -0.9891, -0.1475, 6.83e-07, -0.976, 0.08496, 0.2003, -0.9022, 0.06858, 0.4259, -0.8897, -0.09276, 0.447, -0.9678, -0.1333, 0.2133, -0.9022, 0.06858, 0.4259, -0.6807, 0.06451, 0.7298, -0.684, -0.0628, 0.7268, -0.8897, -0.09276, 0.447, -0.6807, 0.06451, 0.7298, -0.3457, 0.06089, 0.9364, -0.3731, -0.0702, 0.9251, -0.684, -0.0628, 0.7268, -0.3457, 0.06089, 0.9364, 4.318e-09, 0.05192, 0.9987, 6.671e-07, -0.08073, 0.9967, -0.3731, -0.0702, 0.9251, 9.7e-09, 0.05975, -0.9982, -0.3167, 0.04312, -0.9475, -0.3277, 0.04188, -0.9439, 9.558e-09, 0.05975, -0.9982, -0.3167, 0.04312, -0.9475, -0.6076, 0.01362, -0.7941, -0.6214, 0.01247, -0.7834, -0.3277, 0.04188, -0.9439, -0.6076, 0.01362, -0.7941, -0.8354, 0.01782, -0.5493, -0.843, 0.01972, -0.5375, -0.6214, 0.01247, -0.7834, -0.8354, 0.01782, -0.5493, -0.9609, 0.06971, -0.2678, -0.9617, 0.07036, -0.2649, -0.843, 0.01972, -0.5375, -0.9609, 0.06971, -0.2678, -0.9959, 0.09078, -0.005881, -0.9959, 0.09078, -0.005975, -0.9617, 0.07036, -0.2649, -0.9959, 0.09078, -0.005881, -0.9579, 0.06738, 0.2791, -0.9591, 0.06783, 0.2747, -0.9959, 0.09078, -0.005975, -0.9579, 0.06738, 0.2791, -0.8327, 0.03424, 0.5527, -0.8415, 0.03614, 0.5391, -0.9591, 0.06783, 0.2747, -0.8327, 0.03424, 0.5527, -0.6163, 0.02085, 0.7872, -0.6305, 0.02094, 0.7759, -0.8415, 0.03614, 0.5391, -0.6163, 0.02085, 0.7872, -0.3234, 0.04079, 0.9454, -0.3336, 0.03954, 0.9419, -0.6305, 0.02094, 0.7759, -0.3234, 0.04079, 0.9454, 0.0, 0.05866, 0.9983, 0.0, 0.05866, 0.9983, -0.3336, 0.03954, 0.9419, -8.952e-09, -0.9899, 0.1415, -0.006877, -0.9881, 0.1537, -0.0502, -0.9978, 0.04396, 0.0, -1.0, 1.764e-08, 0.0, 1.0, -2.387e-07, 0.0, 1.0, 0.0, 0.0, 1.0, 0.0, 0.0, 1.0, -3.086e-07, -0.006877, -0.9881, 0.1537, -0.06802, -0.9802, 0.1861, -0.1042, -0.9844, 0.1415, -0.0502, -0.9978, 0.04396, 0.0, 1.0, -3.068e-07, 0.0, 1.0, -2.387e-07, 0.0, 1.0, -3.086e-07, 0.0, 1.0, -2.234e-07, -0.06802, -0.9802, 0.1861, -0.06821, -0.9819, 0.1765, -0.07219, -0.9856, 0.153, -0.1042, -0.9844, 0.1415, 0.0, 1.0, 1.021e-07, 0.0, 1.0, -3.068e-07, 0.0, 1.0, -2.234e-07, 0.0, 1.0, 1.211e-07, -0.06821, -0.9819, 0.1765, -0.01343, -0.9944, 0.1044, -0.02016, -0.9951, 0.09628, -0.07219, -0.9856, 0.153, 0.0, 1.0, 6.787e-08, 0.0, 1.0, 1.021e-07, 0.0, 1.0, 1.211e-07, 0.0, 1.0, 5.59e-08, -0.01343, -0.9944, 0.1044, -0.003193, -1.0, -9.67e-08, -0.007306, -1.0, 2.076e-08, -0.02016, -0.9951, 0.09628, 0.0, 1.0, -4.832e-08, 0.0, 1.0, 6.787e-08, 0.0, 1.0, 5.59e-08, 0.0, 1.0, -4.761e-08, -0.003193, -1.0, -9.67e-08, -0.01343, -0.9944, -0.1044, -0.02016, -0.9951, -0.09628, -0.007306, -1.0, 2.076e-08, 0.0, 1.0, 0.0, 0.0, 1.0, -4.832e-08, 0.0, 1.0, -4.761e-08, 0.0, 1.0, 0.0, -0.01343, -0.9944, -0.1044, -0.06821, -0.9819, -0.1765, -0.07219, -0.9856, -0.153, -0.02016, -0.9951, -0.09628, 0.0, 1.0, 0.0, 0.0, 1.0, 0.0, 0.0, 1.0, 0.0, 0.0, 1.0, 0.0, -0.06821, -0.9819, -0.1765, -0.06802, -0.9802, -0.1861, -0.1042, -0.9844, -0.1416, -0.07219, -0.9856, -0.153, 0.0, 1.0, 0.0, 0.0, 1.0, 0.0, 0.0, 1.0, 0.0, 0.0, 1.0, 0.0, -0.06802, -0.9802, -0.1861, -0.007435, -0.9882, -0.1532, -0.04834, -0.9979, -0.04233, -0.1042, -0.9844, -0.1416, 0.0, 1.0, 0.0, 0.0, 1.0, 0.0, 0.0, 1.0, 0.0, 0.0, 1.0, 0.0, -0.007435, -0.9882, -0.1532, 6.531e-06, -0.9901, -0.1407, 0.0, -1.0, -6.621e-08, -0.04834, -0.9979, -0.04233, 0.0, 1.0, -2.342e-07, 0.0, 1.0, 0.0, 0.0, 1.0, 0.0, 0.0, 1.0, -2.342e-07, 0.1749, 0.9472, 0.2686, -9.75e-09, 0.9612, 0.2758, 1.239e-06, 0.8827, 0.4699, 0.2776, 0.8382, 0.4693, -0.07428, -0.9656, -0.2491, -0.1607, -0.9546, -0.2509, -0.2522, -0.8776, -0.4077, 5.967e-07, -0.9186, -0.3952, 0.2842, 0.9351, 0.2115, 0.1749, 0.9472, 0.2686, 0.2776, 0.8382, 0.4693, 0.4161, 0.8117, 0.4099, -0.1607, -0.9546, -0.2509, -0.3001, -0.9346, -0.1908, -0.3993, -0.8512, -0.3405, -0.2522, -0.8776, -0.4077, 0.407, 0.9102, 0.07706, 0.2842, 0.9351, 0.2115, 0.4161, 0.8117, 0.4099, 0.6142, 0.7571, 0.2224, -0.3001, -0.9346, -0.1908, -0.3988, -0.9132, -0.08379, -0.5542, -0.8109, -0.1878, -0.3993, -0.8512, -0.3405, 0.5231, 0.8522, 0.002028, 0.407, 0.9102, 0.07706, 0.6142, 0.7571, 0.2224, 0.7625, 0.6438, 0.06442, -0.3988, -0.9132, -0.08379, -0.4533, -0.8911, -0.02191, -0.653, -0.7545, -0.06589, -0.5542, -0.8109, -0.1878, 0.5885, 0.8084, -0.007135, 0.5231, 0.8522, 0.002028, 0.7625, 0.6438, 0.06442, 0.8047, 0.5936, -0.008234, -0.4533, -0.8911, -0.02191, -0.4929, -0.8701, 0.002339, -0.7089, -0.7053, 0.006913, -0.653, -0.7545, -0.06589, 0.5674, 0.8225, -0.03896, 0.5885, 0.8084, -0.007135, 0.8047, 0.5936, -0.008234, 0.7684, 0.6309, -0.1074, -0.4929, -0.8701, 0.002339, -0.4921, -0.8699, 0.03298, -0.6807, -0.7263, 0.0961, -0.7089, -0.7053, 0.006913, 0.4853, 0.8619, -0.1473, 0.5674, 0.8225, -0.03896, 0.7684, 0.6309, -0.1074, 0.6401, 0.7201, -0.2677, -0.4921, -0.8699, 0.03298, -0.4484, -0.8834, 0.1362, -0.5811, -0.7768, 0.2426, -0.6807, -0.7263, 0.0961, 0.3544, 0.8941, -0.2738, 0.4853, 0.8619, -0.1473, 0.6401, 0.7201, -0.2677, 0.4635, 0.7813, -0.4181, -0.4484, -0.8834, 0.1362, -0.3461, -0.9019, 0.2584, -0.4334, -0.8222, 0.369, -0.5811, -0.7768, 0.2426, 0.2086, 0.9255, -0.316, 0.3544, 0.8941, -0.2738, 0.4635, 0.7813, -0.4181, 0.2967, 0.8163, -0.4956, -0.3461, -0.9019, 0.2584, -0.1967, -0.9324, 0.3033, -0.267, -0.8595, 0.4359, -0.4334, -0.8222, 0.369, -2.475e-06, 0.9511, -0.3088, 0.2086, 0.9255, -0.316, 0.2967, 0.8163, -0.4956, 2.471e-06, 0.8454, -0.5342, -0.1967, -0.9324, 0.3033, 2.53e-06, -0.9547, 0.2977, -1.03e-06, -0.8828, 0.4697, -0.267, -0.8595, 0.4359, -0.04248, -0.9833, -0.1772, -0.132, -0.9778, -0.1629, -0.1607, -0.9546, -0.2509, -0.07428, -0.9656, -0.2491, -0.132, -0.9778, -0.1629, -0.2402, -0.9686, -0.06482, -0.3001, -0.9346, -0.1908, -0.1607, -0.9546, -0.2509, -0.2402, -0.9686, -0.06482, -0.2321, -0.9726, 0.01522, -0.3988, -0.9132, -0.08379, -0.3001, -0.9346, -0.1908, -0.2321, -0.9726, 0.01522, -0.1711, -0.9846, 0.03465, -0.4533, -0.8911, -0.02191, -0.3988, -0.9132, -0.08379, -0.1711, -0.9846, 0.03465, -0.1335, -0.991, -0.007354, -0.4929, -0.8701, 0.002339, -0.4533, -0.8911, -0.02191, -0.1335, -0.991, -0.007354, -0.1277, -0.9901, -0.05848, -0.4921, -0.8699, 0.03298, -0.4929, -0.8701, 0.002339, -0.1277, -0.9901, -0.05848, -0.1759, -0.9834, -0.04434, -0.4484, -0.8834, 0.1362, -0.4921, -0.8699, 0.03298, -0.1759, -0.9834, -0.04434, -0.2139, -0.9752, 0.0561, -0.3461, -0.9019, 0.2584, -0.4484, -0.8834, 0.1362, -0.2139, -0.9752, 0.0561, -0.134, -0.9775, 0.1631, -0.1967, -0.9324, 0.3033, -0.3461, -0.9019, 0.2584, -0.134, -0.9775, 0.1631, 2.112e-09, -0.9839, 0.1785, 2.53e-06, -0.9547, 0.2977, -0.1967, -0.9324, 0.3033, 0.0, 0.9962, -0.08756, 0.08743, 0.994, -0.06528, 0.2086, 0.9255, -0.316, -2.475e-06, 0.9511, -0.3088, 0.08743, 0.994, -0.06528, 0.1192, 0.9919, 0.04421, 0.3544, 0.8941, -0.2738, 0.2086, 0.9255, -0.316, 0.1192, 0.9919, 0.04421, -0.01723, 0.9911, 0.1319, 0.4853, 0.8619, -0.1473, 0.3544, 0.8941, -0.2738, -0.01723, 0.9911, 0.1319, -0.1494, 0.982, 0.1159, 0.5674, 0.8225, -0.03896, 0.4853, 0.8619, -0.1473, -0.1494, 0.982, 0.1159, -0.1882, 0.9821, -9.338e-08, 0.5885, 0.8084, -0.007135, 0.5674, 0.8225, -0.03896, -0.1882, 0.9821, -9.338e-08, -0.1494, 0.982, -0.1159, 0.5231, 0.8522, 0.002028, 0.5885, 0.8084, -0.007135, -0.1494, 0.982, -0.1159, -0.01723, 0.9911, -0.1319, 0.407, 0.9102, 0.07706, 0.5231, 0.8522, 0.002028, -0.01723, 0.9911, -0.1319, 0.1192, 0.9919, -0.04384, 0.2842, 0.9351, 0.2115, 0.407, 0.9102, 0.07706, 0.1192, 0.9919, -0.04384, 0.08644, 0.9941, 0.06515, 0.1749, 0.9472, 0.2686, 0.2842, 0.9351, 0.2115, 0.08644, 0.9941, 0.06515, -2.128e-09, 0.9962, 0.08666, -9.75e-09, 0.9612, 0.2758, 0.1749, 0.9472, 0.2686, 0.2776, 0.8382, 0.4693, 1.239e-06, 0.8827, 0.4699, -1.788e-06, 0.9306, 0.3661, 0.3197, 0.8163, 0.4811, 0.4161, 0.8117, 0.4099, 0.2776, 0.8382, 0.4693, 0.3197, 0.8163, 0.4811, 0.4958, 0.7119, 0.4974, 0.6142, 0.7571, 0.2224, 0.4161, 0.8117, 0.4099, 0.4958, 0.7119, 0.4974, 0.7563, 0.5835, 0.2959, 0.7625, 0.6438, 0.06442, 0.6142, 0.7571, 0.2224, 0.7563, 0.5835, 0.2959, 0.8486, 0.5228, 0.0817, 0.8047, 0.5936, -0.008234, 0.7625, 0.6438, 0.06442, 0.8486, 0.5228, 0.0817, 0.8301, 0.5576, -0.00626, 0.7684, 0.6309, -0.1074, 0.8047, 0.5936, -0.008234, 0.8301, 0.5576, -0.00626, 0.7878, 0.6101, -0.08438, 0.6401, 0.7201, -0.2677, 0.7684, 0.6309, -0.1074, 0.7878, 0.6101, -0.08438, 0.6639, 0.7226, -0.1926, 0.4635, 0.7813, -0.4181, 0.6401, 0.7201, -0.2677, 0.6639, 0.7226, -0.1926, 0.43, 0.8503, -0.3035, 0.2967, 0.8163, -0.4956, 0.4635, 0.7813, -0.4181, 0.43, 0.8503, -0.3035, 0.2558, 0.9039, -0.3427, 2.471e-06, 0.8454, -0.5342, 0.2967, 0.8163, -0.4956, 0.2558, 0.9039, -0.3427, 1.296e-07, 0.9239, -0.3827, -0.267, -0.8595, 0.4359, -1.03e-06, -0.8828, 0.4697, -1.955e-06, -0.8725, 0.4886, -0.2911, -0.8272, 0.4806, -0.4334, -0.8222, 0.369, -0.267, -0.8595, 0.4359, -0.2911, -0.8272, 0.4806, -0.4893, -0.7629, 0.4226, -0.5811, -0.7768, 0.2426, -0.4334, -0.8222, 0.369, -0.4893, -0.7629, 0.4226, -0.6805, -0.6878, 0.2528, -0.6807, -0.7263, 0.0961, -0.5811, -0.7768, 0.2426, -0.6805, -0.6878, 0.2528, -0.7747, -0.6244, 0.1, -0.7089, -0.7053, 0.006913, -0.6807, -0.7263, 0.0961, -0.7747, -0.6244, 0.1, -0.8181, -0.5751, 0.005262, -0.653, -0.7545, -0.06589, -0.7089, -0.7053, 0.006913, -0.8181, -0.5751, 0.005262, -0.8101, -0.5786, -0.0951, -0.5542, -0.8109, -0.1878, -0.653, -0.7545, -0.06589, -0.8101, -0.5786, -0.0951, -0.6997, -0.6588, -0.2765, -0.3993, -0.8512, -0.3405, -0.5542, -0.8109, -0.1878, -0.6997, -0.6588, -0.2765, -0.4974, -0.7121, -0.4955, -0.2522, -0.8776, -0.4077, -0.3993, -0.8512, -0.3405, -0.4974, -0.7121, -0.4955, -0.338, -0.7578, -0.5581, 5.967e-07, -0.9186, -0.3952, -0.2522, -0.8776, -0.4077, -0.338, -0.7578, -0.5581, 6.758e-07, -0.8584, -0.513, 2.916e-05, 0.9834, -0.1812, -1.176e-05, 0.001976, -1.0, -0.3246, 0.08938, -0.9416, 0.1351, 0.9908, 0.00947, 0.1351, 0.9908, 0.00947, -0.3246, 0.08938, -0.9416, -0.5491, 0.2387, -0.8009, 0.3657, 0.8882, 0.278, 3.931e-06, -0.3543, -0.9352, 2.989e-06, -0.7708, -0.6371, -0.3895, -0.6446, -0.6579, -0.4128, -0.2003, -0.8885, -0.4128, -0.2003, -0.8885, -0.3895, -0.6446, -0.6579, -0.5282, -0.6181, -0.5822, -0.5696, -0.1182, -0.8134, 0.3657, 0.8882, 0.278, -0.5491, 0.2387, -0.8009, -0.8154, 0.3123, -0.4874, 0.6245, 0.7402, 0.2493, -0.5696, -0.1182, -0.8134, -0.5282, -0.6181, -0.5822, -0.7497, -0.5687, -0.3384, -0.8852, 0.01967, -0.4649, 0.6245, 0.7402, 0.2493, -0.8154, 0.3123, -0.4874, -0.9435, 0.2642, -0.2001, 0.7811, 0.6181, 0.0887, -0.8852, 0.01967, -0.4649, -0.7497, -0.5687, -0.3384, -0.8714, -0.475, -0.1225, -0.9806, 0.05647, -0.1878, 0.7811, 0.6181, 0.0887, -0.9435, 0.2642, -0.2001, -0.9692, 0.2462, 0.007828, 0.7359, 0.6771, -0.002023, -0.9806, 0.05647, -0.1878, -0.8714, -0.475, -0.1225, -0.8868, -0.4621, -0.01024, -0.9984, 0.05695, 0.00506, 0.7359, 0.6771, -0.002023, -0.9692, 0.2462, 0.007828, -0.9435, 0.2554, 0.2113, 0.6289, 0.7765, -0.03901, -0.9984, 0.05695, 0.00506, -0.8868, -0.4621, -0.01024, -0.8493, -0.5154, 0.114, -0.9807, 0.04139, 0.1913, 0.6289, 0.7765, -0.03901, -0.9435, 0.2554, 0.2113, -0.8229, 0.2844, 0.4919, 0.4289, 0.903, 0.02591, -0.9807, 0.04139, 0.1913, -0.8493, -0.5154, 0.114, -0.7673, -0.5415, 0.3437, -0.875, -0.03874, 0.4826, 0.4289, 0.903, 0.02591, -0.8229, 0.2844, 0.4919, -0.4822, 0.2994, 0.8233, 0.02884, 0.9639, 0.2647, -0.875, -0.03874, 0.4826, -0.7673, -0.5415, 0.3437, -0.5868, -0.5732, 0.5719, -0.595, -0.1617, 0.7873, 0.02884, 0.9639, 0.2647, -0.4822, 0.2994, 0.8233, -0.2705, 0.2442, 0.9312, -0.05815, 0.9247, 0.3762, -0.595, -0.1617, 0.7873, -0.5868, -0.5732, 0.5719, -0.3664, -0.6844, 0.6303, -0.3879, -0.2039, 0.8989, -0.05815, 0.9247, 0.3762, -0.2705, 0.2442, 0.9312, -3.584e-05, 0.218, 0.976, -3.936e-06, 0.9472, 0.3207, -0.3879, -0.2039, 0.8989, -0.3664, -0.6844, 0.6303, 5.946e-06, -0.8157, 0.5785, -5.359e-06, -0.2362, 0.9717, -0.3246, 0.08938, -0.9416, -1.176e-05, 0.001976, -1.0, 3.931e-06, -0.3543, -0.9352, -0.4128, -0.2003, -0.8885, -0.5491, 0.2387, -0.8009, -0.3246, 0.08938, -0.9416, -0.4128, -0.2003, -0.8885, -0.5696, -0.1182, -0.8134, -0.8154, 0.3123, -0.4874, -0.5491, 0.2387, -0.8009, -0.5696, -0.1182, -0.8134, -0.8852, 0.01967, -0.4649, -0.9435, 0.2642, -0.2001, -0.8154, 0.3123, -0.4874, -0.8852, 0.01967, -0.4649, -0.9806, 0.05647, -0.1878, -0.9692, 0.2462, 0.007828, -0.9435, 0.2642, -0.2001, -0.9806, 0.05647, -0.1878, -0.9984, 0.05695, 0.00506, -0.9435, 0.2554, 0.2113, -0.9692, 0.2462, 0.007828, -0.9984, 0.05695, 0.00506, -0.9807, 0.04139, 0.1913, -0.8229, 0.2844, 0.4919, -0.9435, 0.2554, 0.2113, -0.9807, 0.04139, 0.1913, -0.875, -0.03874, 0.4826, -0.4822, 0.2994, 0.8233, -0.8229, 0.2844, 0.4919, -0.875, -0.03874, 0.4826, -0.595, -0.1617, 0.7873, -0.2705, 0.2442, 0.9312, -0.4822, 0.2994, 0.8233, -0.595, -0.1617, 0.7873, -0.3879, -0.2039, 0.8989, -3.584e-05, 0.218, 0.976, -0.2705, 0.2442, 0.9312, -0.3879, -0.2039, 0.8989, -5.359e-06, -0.2362, 0.9717, 0.3197, 0.8163, 0.4811, -1.788e-06, 0.9306, 0.3661, 2.916e-05, 0.9834, -0.1812, 0.1351, 0.9908, 0.00947, 0.4958, 0.7119, 0.4974, 0.3197, 0.8163, 0.4811, 0.1351, 0.9908, 0.00947, 0.3657, 0.8882, 0.278, 0.7563, 0.5835, 0.2959, 0.4958, 0.7119, 0.4974, 0.3657, 0.8882, 0.278, 0.6245, 0.7402, 0.2493, 0.8486, 0.5228, 0.0817, 0.7563, 0.5835, 0.2959, 0.6245, 0.7402, 0.2493, 0.7811, 0.6181, 0.0887, 0.8301, 0.5576, -0.00626, 0.8486, 0.5228, 0.0817, 0.7811, 0.6181, 0.0887, 0.7359, 0.6771, -0.002023, 0.7878, 0.6101, -0.08438, 0.8301, 0.5576, -0.00626, 0.7359, 0.6771, -0.002023, 0.6289, 0.7765, -0.03901, 0.6639, 0.7226, -0.1926, 0.7878, 0.6101, -0.08438, 0.6289, 0.7765, -0.03901, 0.4289, 0.903, 0.02591, 0.43, 0.8503, -0.3035, 0.6639, 0.7226, -0.1926, 0.4289, 0.903, 0.02591, 0.02884, 0.9639, 0.2647, 0.2558, 0.9039, -0.3427, 0.43, 0.8503, -0.3035, 0.02884, 0.9639, 0.2647, -0.05815, 0.9247, 0.3762, 1.296e-07, 0.9239, -0.3827, 0.2558, 0.9039, -0.3427, -0.05815, 0.9247, 0.3762, -3.936e-06, 0.9472, 0.3207, -0.2911, -0.8272, 0.4806, -1.955e-06, -0.8725, 0.4886, 5.946e-06, -0.8157, 0.5785, -0.3664, -0.6844, 0.6303, -0.4893, -0.7629, 0.4226, -0.2911, -0.8272, 0.4806, -0.3664, -0.6844, 0.6303, -0.5868, -0.5732, 0.5719, -0.6805, -0.6878, 0.2528, -0.4893, -0.7629, 0.4226, -0.5868, -0.5732, 0.5719, -0.7673, -0.5415, 0.3437, -0.7747, -0.6244, 0.1, -0.6805, -0.6878, 0.2528, -0.7673, -0.5415, 0.3437, -0.8493, -0.5154, 0.114, -0.8181, -0.5751, 0.005262, -0.7747, -0.6244, 0.1, -0.8493, -0.5154, 0.114, -0.8868, -0.4621, -0.01024, -0.8101, -0.5786, -0.0951, -0.8181, -0.5751, 0.005262, -0.8868, -0.4621, -0.01024, -0.8714, -0.475, -0.1225, -0.6997, -0.6588, -0.2765, -0.8101, -0.5786, -0.0951, -0.8714, -0.475, -0.1225, -0.7497, -0.5687, -0.3384, -0.4974, -0.7121, -0.4955, -0.6997, -0.6588, -0.2765, -0.7497, -0.5687, -0.3384, -0.5282, -0.6181, -0.5822, -0.338, -0.7578, -0.5581, -0.4974, -0.7121, -0.4955, -0.5282, -0.6181, -0.5822, -0.3895, -0.6446, -0.6579, 6.758e-07, -0.8584, -0.513, -0.338, -0.7578, -0.5581, -0.3895, -0.6446, -0.6579, 2.989e-06, -0.7708, -0.6371, -3.12e-08, -0.07523, -0.9972, -1.909e-08, -0.1443, -0.9895, 0.3701, -0.1391, -0.9185, 0.3741, -0.065, -0.9251, 0.3741, -0.065, -0.9251, 0.3701, -0.1391, -0.9185, 0.6472, -0.1272, -0.7517, 0.6834, -0.06012, -0.7276, 0.6834, -0.06012, -0.7276, 0.6472, -0.1272, -0.7517, 0.8586, -0.1355, -0.4943, 0.8897, -0.09276, -0.447, 0.8897, -0.09276, -0.447, 0.8586, -0.1355, -0.4943, 0.9554, -0.1704, -0.2412, 0.9678, -0.1333, -0.2133, 0.9678, -0.1333, -0.2133, 0.9554, -0.1704, -0.2412, 0.983, -0.1834, -5.337e-08, 0.9891, -0.1475, 1.175e-07, 0.9891, -0.1475, 1.175e-07, 0.983, -0.1834, -5.337e-08, 0.9554, -0.1704, 0.2412, 0.9678, -0.1333, 0.2133, 0.9678, -0.1333, 0.2133, 0.9554, -0.1704, 0.2412, 0.8586, -0.1355, 0.4943, 0.8897, -0.09276, 0.447, 0.8897, -0.09276, 0.447, 0.8586, -0.1355, 0.4943, 0.6499, -0.1255, 0.7496, 0.684, -0.0628, 0.7268, 0.684, -0.0628, 0.7268, 0.6499, -0.1255, 0.7496, 0.3656, -0.1384, 0.9204, 0.3731, -0.0702, 0.9251, 0.3731, -0.0702, 0.9251, 0.3656, -0.1384, 0.9204, -7.624e-08, -0.1452, 0.9894, 6.671e-07, -0.08073, 0.9967, 0.006873, -0.9881, 0.1537, -1.349e-09, -1.0, -2.286e-05, -8.952e-09, -0.9899, 0.1415, 0.06802, -0.9802, 0.1861, -1.349e-09, -1.0, -2.286e-05, 0.006873, -0.9881, 0.1537, 0.06821, -0.9819, 0.1765, -1.349e-09, -1.0, -2.286e-05, 0.06802, -0.9802, 0.1861, 0.01343, -0.9944, 0.1044, -1.349e-09, -1.0, -2.286e-05, 0.06821, -0.9819, 0.1765, 0.003193, -1.0, 3.569e-09, -1.349e-09, -1.0, -2.286e-05, 0.01343, -0.9944, 0.1044, 0.01343, -0.9944, -0.1044, -1.349e-09, -1.0, -2.286e-05, 0.003193, -1.0, 3.569e-09, 0.06821, -0.9819, -0.1765, -1.349e-09, -1.0, -2.286e-05, 0.01343, -0.9944, -0.1044, 0.06802, -0.9802, -0.1861, -1.349e-09, -1.0, -2.286e-05, 0.06821, -0.9819, -0.1765, 0.007443, -0.9882, -0.1532, -1.349e-09, -1.0, -2.286e-05, 0.06802, -0.9802, -0.1861, 6.531e-06, -0.9901, -0.1407, -1.349e-09, -1.0, -2.286e-05, 0.007443, -0.9882, -0.1532, 2.681e-09, 0.9977, 0.06789, 0.0, 1.0, -9.849e-06, -0.08241, 0.9947, 0.06146, -0.08241, 0.9947, 0.06146, 0.0, 1.0, -9.849e-06, -0.1118, 0.9923, 0.05314, -0.1118, 0.9923, 0.05314, 0.0, 1.0, -9.849e-06, -0.1123, 0.9923, 0.05244, -0.1123, 0.9923, 0.05244, 0.0, 1.0, -9.849e-06, -0.1191, 0.9922, 0.03614, -0.1191, 0.9922, 0.03614, 0.0, 1.0, -9.849e-06, -0.1267, 0.9919, 0.0, -0.1267, 0.9919, 0.0, 0.0, 1.0, -9.849e-06, -0.1191, 0.9922, -0.03614, -0.1191, 0.9922, -0.03614, 0.0, 1.0, -9.849e-06, -0.1123, 0.9923, -0.05244, -0.1123, 0.9923, -0.05244, 0.0, 1.0, -9.849e-06, -0.1118, 0.9923, -0.05314, -0.1118, 0.9923, -0.05314, 0.0, 1.0, -9.849e-06, -0.08225, 0.9947, -0.0615, -0.08225, 0.9947, -0.0615, 0.0, 1.0, -9.849e-06, 2.669e-09, 0.9977, -0.068, 5.816e-08, 0.08261, -0.9966, 3.941e-07, 0.05113, -0.9987, 0.349, 0.06029, -0.9352, 0.3226, 0.08632, -0.9426, 0.3226, 0.08632, -0.9426, 0.349, 0.06029, -0.9352, 0.6765, 0.06949, -0.7331, 0.6359, 0.09809, -0.7655, 0.6359, 0.09809, -0.7655, 0.6765, 0.06949, -0.7331, 0.9041, 0.07542, -0.4205, 0.8853, 0.1435, -0.4424, 0.8853, 0.1435, -0.4424, 0.9041, 0.07542, -0.4205, 0.9772, 0.08359, -0.1953, 0.9587, 0.2015, -0.2005, 0.9587, 0.2015, -0.2005, 0.9772, 0.08359, -0.1953, 0.9961, 0.08795, -0.003531, 0.9745, 0.2241, -0.005943, 0.9745, 0.2241, -0.005943, 0.9961, 0.08795, -0.003531, 0.976, 0.08496, 0.2003, 0.9562, 0.2045, 0.2094, 0.9562, 0.2045, 0.2094, 0.976, 0.08496, 0.2003, 0.9022, 0.06858, 0.4259, 0.885, 0.1323, 0.4464, 0.885, 0.1323, 0.4464, 0.9022, 0.06858, 0.4259, 0.6807, 0.06451, 0.7298, 0.6413, 0.09826, 0.761, 0.6413, 0.09826, 0.761, 0.6807, 0.06451, 0.7298, 0.3458, 0.06093, 0.9363, 0.3169, 0.09793, 0.9434, 0.3169, 0.09793, 0.9434, 0.3458, 0.06093, 0.9363, 4.318e-09, 0.05192, 0.9987, 9.68e-09, 0.0937, 0.9956, 3.941e-07, 0.05113, -0.9987, -3.12e-08, -0.07523, -0.9972, 0.3741, -0.065, -0.9251, 0.349, 0.06029, -0.9352, 0.349, 0.06029, -0.9352, 0.3741, -0.065, -0.9251, 0.6834, -0.06012, -0.7276, 0.6765, 0.06949, -0.7331, 0.6765, 0.06949, -0.7331, 0.6834, -0.06012, -0.7276, 0.8897, -0.09276, -0.447, 0.9041, 0.07542, -0.4205, 0.9041, 0.07542, -0.4205, 0.8897, -0.09276, -0.447, 0.9678, -0.1333, -0.2133, 0.9772, 0.08359, -0.1953, 0.9772, 0.08359, -0.1953, 0.9678, -0.1333, -0.2133, 0.9891, -0.1475, 1.175e-07, 0.9961, 0.08795, -0.003531, 0.9961, 0.08795, -0.003531, 0.9891, -0.1475, 1.175e-07, 0.9678, -0.1333, 0.2133, 0.976, 0.08496, 0.2003, 0.976, 0.08496, 0.2003, 0.9678, -0.1333, 0.2133, 0.8897, -0.09276, 0.447, 0.9022, 0.06858, 0.4259, 0.9022, 0.06858, 0.4259, 0.8897, -0.09276, 0.447, 0.684, -0.0628, 0.7268, 0.6807, 0.06451, 0.7298, 0.6807, 0.06451, 0.7298, 0.684, -0.0628, 0.7268, 0.3731, -0.0702, 0.9251, 0.3458, 0.06093, 0.9363, 0.3458, 0.06093, 0.9363, 0.3731, -0.0702, 0.9251, 6.671e-07, -0.08073, 0.9967, 4.318e-09, 0.05192, 0.9987, 9.7e-09, 0.05975, -0.9982, 9.558e-09, 0.05975, -0.9982, 0.3277, 0.04188, -0.9439, 0.3167, 0.04312, -0.9475, 0.3167, 0.04312, -0.9475, 0.3277, 0.04188, -0.9439, 0.6214, 0.01247, -0.7834, 0.6076, 0.01362, -0.7941, 0.6076, 0.01362, -0.7941, 0.6214, 0.01247, -0.7834, 0.843, 0.01972, -0.5375, 0.8354, 0.01782, -0.5493, 0.8354, 0.01782, -0.5493, 0.843, 0.01972, -0.5375, 0.9617, 0.07036, -0.2649, 0.9609, 0.06971, -0.2678, 0.9609, 0.06971, -0.2678, 0.9617, 0.07036, -0.2649, 0.9959, 0.09078, -0.005975, 0.9959, 0.09078, -0.005881, 0.9959, 0.09078, -0.005881, 0.9959, 0.09078, -0.005975, 0.9591, 0.06784, 0.2747, 0.9579, 0.06738, 0.2791, 0.9579, 0.06738, 0.2791, 0.9591, 0.06784, 0.2747, 0.8415, 0.03614, 0.5391, 0.8327, 0.03424, 0.5527, 0.8327, 0.03424, 0.5527, 0.8415, 0.03614, 0.5391, 0.6305, 0.02095, 0.7759, 0.6163, 0.02085, 0.7872, 0.6163, 0.02085, 0.7872, 0.6305, 0.02095, 0.7759, 0.3335, 0.03955, 0.9419, 0.3234, 0.04079, 0.9454, 0.3234, 0.04079, 0.9454, 0.3335, 0.03955, 0.9419, 0.0, 0.05866, 0.9983, 0.0, 0.05866, 0.9983, -8.952e-09, -0.9899, 0.1415, 0.0, -1.0, 1.764e-08, 0.0502, -0.9978, 0.04396, 0.006873, -0.9881, 0.1537, 0.0, 1.0, 1.79e-07, 0.0, 1.0, 2.315e-07, 0.0, 1.0, 0.0, 0.0, 1.0, 0.0, 0.006873, -0.9881, 0.1537, 0.0502, -0.9978, 0.04396, 0.1042, -0.9844, 0.1416, 0.06802, -0.9802, 0.1861, 0.0, 1.0, 2.798e-07, 0.0, 1.0, 2.35e-07, 0.0, 1.0, 2.315e-07, 0.0, 1.0, 1.79e-07, 0.06802, -0.9802, 0.1861, 0.1042, -0.9844, 0.1416, 0.07219, -0.9856, 0.153, 0.06821, -0.9819, 0.1765, 0.0, 1.0, 1.638e-07, 0.0, 1.0, 1.73e-07, 0.0, 1.0, 2.35e-07, 0.0, 1.0, 2.798e-07, 0.06821, -0.9819, 0.1765, 0.07219, -0.9856, 0.153, 0.02016, -0.9951, 0.09628, 0.01343, -0.9944, 0.1044, 0.0, 1.0, 6.787e-08, 0.0, 1.0, 5.59e-08, 0.0, 1.0, 1.73e-07, 0.0, 1.0, 1.638e-07, 0.01343, -0.9944, 0.1044, 0.02016, -0.9951, 0.09628, 0.007306, -1.0, 7.786e-09, 0.003193, -1.0, 3.569e-09, 0.0, 1.0, -4.832e-08, 0.0, 1.0, -4.761e-08, 0.0, 1.0, 5.59e-08, 0.0, 1.0, 6.787e-08, 0.003193, -1.0, 3.569e-09, 0.007306, -1.0, 7.786e-09, 0.02016, -0.9951, -0.09628, 0.01343, -0.9944, -0.1044, 0.0, 1.0, 5.888e-08, 0.0, 1.0, 5.304e-08, 0.0, 1.0, -4.761e-08, 0.0, 1.0, -4.832e-08, 0.01343, -0.9944, -0.1044, 0.02016, -0.9951, -0.09628, 0.07219, -0.9856, -0.153, 0.06821, -0.9819, -0.1765, 0.0, 1.0, -9.779e-09, 0.0, 1.0, 1.109e-08, 0.0, 1.0, 5.304e-08, 0.0, 1.0, 5.888e-08, 0.06821, -0.9819, -0.1765, 0.07219, -0.9856, -0.153, 0.1042, -0.9844, -0.1416, 0.06802, -0.9802, -0.1861, 0.0, 1.0, 2.517e-08, 0.0, 1.0, -8.725e-09, 0.0, 1.0, 1.109e-08, 0.0, 1.0, -9.779e-09, 0.06802, -0.9802, -0.1861, 0.1042, -0.9844, -0.1416, 0.04834, -0.9979, -0.04233, 0.007443, -0.9882, -0.1532, 0.0, 1.0, -2.033e-07, 0.0, 1.0, -1.251e-07, 0.0, 1.0, -8.725e-09, 0.0, 1.0, 2.517e-08, 0.007443, -0.9882, -0.1532, 0.04834, -0.9979, -0.04233, 0.0, -1.0, -6.621e-08, 6.531e-06, -0.9901, -0.1407, 0.0, 1.0, -2.342e-07, 0.0, 1.0, -2.342e-07, 0.0, 1.0, -1.251e-07, 0.0, 1.0, -2.033e-07, -0.1749, 0.9472, 0.2686, -0.2776, 0.8382, 0.4693, 1.239e-06, 0.8827, 0.4699, -9.75e-09, 0.9612, 0.2758, 0.07428, -0.9656, -0.2491, 5.967e-07, -0.9186, -0.3952, 0.2522, -0.8776, -0.4077, 0.1607, -0.9546, -0.2509, -0.2842, 0.9351, 0.2115, -0.4161, 0.8117, 0.4099, -0.2776, 0.8382, 0.4693, -0.1749, 0.9472, 0.2686, 0.1607, -0.9546, -0.2509, 0.2522, -0.8776, -0.4077, 0.3993, -0.8512, -0.3405, 0.3001, -0.9346, -0.1908, -0.407, 0.9102, 0.07705, -0.6142, 0.7571, 0.2224, -0.4161, 0.8117, 0.4099, -0.2842, 0.9351, 0.2115, 0.3001, -0.9346, -0.1908, 0.3993, -0.8512, -0.3405, 0.5542, -0.8109, -0.1878, 0.3988, -0.9132, -0.08378, -0.5231, 0.8522, 0.002024, -0.7625, 0.6438, 0.06442, -0.6142, 0.7571, 0.2224, -0.407, 0.9102, 0.07705, 0.3988, -0.9132, -0.08378, 0.5542, -0.8109, -0.1878, 0.653, -0.7545, -0.06589, 0.4533, -0.8911, -0.02191, -0.5885, 0.8084, -0.007145, -0.8047, 0.5936, -0.008235, -0.7625, 0.6438, 0.06442, -0.5231, 0.8522, 0.002024, 0.4533, -0.8911, -0.02191, 0.653, -0.7545, -0.06589, 0.7089, -0.7053, 0.00691, 0.4929, -0.8701, 0.002343, -0.5674, 0.8225, -0.03894, -0.7684, 0.6309, -0.1074, -0.8047, 0.5936, -0.008235, -0.5885, 0.8084, -0.007145, 0.4929, -0.8701, 0.002343, 0.7089, -0.7053, 0.00691, 0.6807, -0.7263, 0.0961, 0.4921, -0.8699, 0.03297, -0.4853, 0.8619, -0.1473, -0.6401, 0.7201, -0.2677, -0.7684, 0.6309, -0.1074, -0.5674, 0.8225, -0.03894, 0.4921, -0.8699, 0.03297, 0.6807, -0.7263, 0.0961, 0.5811, -0.7768, 0.2426, 0.4484, -0.8834, 0.1362, -0.3544, 0.8941, -0.2738, -0.4635, 0.7813, -0.4181, -0.6401, 0.7201, -0.2677, -0.4853, 0.8619, -0.1473, 0.4484, -0.8834, 0.1362, 0.5811, -0.7768, 0.2426, 0.4334, -0.8222, 0.369, 0.3461, -0.9019, 0.2584, -0.2086, 0.9255, -0.316, -0.2967, 0.8163, -0.4956, -0.4635, 0.7813, -0.4181, -0.3544, 0.8941, -0.2738, 0.3461, -0.9019, 0.2584, 0.4334, -0.8222, 0.369, 0.267, -0.8595, 0.4359, 0.1967, -0.9324, 0.3033, -2.475e-06, 0.9511, -0.3088, 2.471e-06, 0.8454, -0.5342, -0.2967, 0.8163, -0.4956, -0.2086, 0.9255, -0.316, 0.1967, -0.9324, 0.3033, 0.267, -0.8595, 0.4359, -1.03e-06, -0.8828, 0.4697, 2.53e-06, -0.9547, 0.2977, 0.04248, -0.9833, -0.1772, 0.07428, -0.9656, -0.2491, 0.1607, -0.9546, -0.2509, 0.132, -0.9778, -0.1629, 0.132, -0.9778, -0.1629, 0.1607, -0.9546, -0.2509, 0.3001, -0.9346, -0.1908, 0.2402, -0.9686, -0.06482, 0.2402, -0.9686, -0.06482, 0.3001, -0.9346, -0.1908, 0.3988, -0.9132, -0.08378, 0.2321, -0.9726, 0.01522, 0.2321, -0.9726, 0.01522, 0.3988, -0.9132, -0.08378, 0.4533, -0.8911, -0.02191, 0.1711, -0.9846, 0.03465, 0.1711, -0.9846, 0.03465, 0.4533, -0.8911, -0.02191, 0.4929, -0.8701, 0.002343, 0.1335, -0.991, -0.007354, 0.1335, -0.991, -0.007354, 0.4929, -0.8701, 0.002343, 0.4921, -0.8699, 0.03297, 0.1276, -0.9901, -0.05847, 0.1276, -0.9901, -0.05847, 0.4921, -0.8699, 0.03297, 0.4484, -0.8834, 0.1362, 0.1759, -0.9834, -0.04434, 0.1759, -0.9834, -0.04434, 0.4484, -0.8834, 0.1362, 0.3461, -0.9019, 0.2584, 0.2139, -0.9752, 0.056, 0.2139, -0.9752, 0.056, 0.3461, -0.9019, 0.2584, 0.1967, -0.9324, 0.3033, 0.134, -0.9775, 0.1631, 0.134, -0.9775, 0.1631, 0.1967, -0.9324, 0.3033, 2.53e-06, -0.9547, 0.2977, 2.112e-09, -0.9839, 0.1785, 0.0, 0.9962, -0.08756, -2.475e-06, 0.9511, -0.3088, -0.2086, 0.9255, -0.316, -0.0876, 0.994, -0.06522, -0.0876, 0.994, -0.06522, -0.2086, 0.9255, -0.316, -0.3544, 0.8941, -0.2738, -0.1192, 0.9919, 0.04398, -0.1192, 0.9919, 0.04398, -0.3544, 0.8941, -0.2738, -0.4853, 0.8619, -0.1473, 0.01718, 0.9911, 0.1319, 0.01718, 0.9911, 0.1319, -0.4853, 0.8619, -0.1473, -0.5674, 0.8225, -0.03894, 0.1494, 0.982, 0.1159, 0.1494, 0.982, 0.1159, -0.5674, 0.8225, -0.03894, -0.5885, 0.8084, -0.007145, 0.1882, 0.9821, -8.448e-08, 0.1882, 0.9821, -8.448e-08, -0.5885, 0.8084, -0.007145, -0.5231, 0.8522, 0.002024, 0.1494, 0.982, -0.1159, 0.1494, 0.982, -0.1159, -0.5231, 0.8522, 0.002024, -0.407, 0.9102, 0.07705, 0.01723, 0.9911, -0.1319, 0.01723, 0.9911, -0.1319, -0.407, 0.9102, 0.07705, -0.2842, 0.9351, 0.2115, -0.1192, 0.9919, -0.04398, -0.1192, 0.9919, -0.04398, -0.2842, 0.9351, 0.2115, -0.1749, 0.9472, 0.2686, -0.08644, 0.9941, 0.06515, -0.08644, 0.9941, 0.06515, -0.1749, 0.9472, 0.2686, -9.75e-09, 0.9612, 0.2758, -2.128e-09, 0.9962, 0.08666, -0.2776, 0.8382, 0.4693, -0.3197, 0.8163, 0.4811, -1.788e-06, 0.9306, 0.3661, 1.239e-06, 0.8827, 0.4699, -0.4161, 0.8117, 0.4099, -0.4958, 0.7119, 0.4974, -0.3197, 0.8163, 0.4811, -0.2776, 0.8382, 0.4693, -0.6142, 0.7571, 0.2224, -0.7562, 0.5836, 0.2959, -0.4958, 0.7119, 0.4974, -0.4161, 0.8117, 0.4099, -0.7625, 0.6438, 0.06442, -0.8486, 0.5228, 0.0817, -0.7562, 0.5836, 0.2959, -0.6142, 0.7571, 0.2224, -0.8047, 0.5936, -0.008235, -0.8301, 0.5576, -0.006263, -0.8486, 0.5228, 0.0817, -0.7625, 0.6438, 0.06442, -0.7684, 0.6309, -0.1074, -0.7878, 0.6101, -0.08438, -0.8301, 0.5576, -0.006263, -0.8047, 0.5936, -0.008235, -0.6401, 0.7201, -0.2677, -0.6639, 0.7226, -0.1926, -0.7878, 0.6101, -0.08438, -0.7684, 0.6309, -0.1074, -0.4635, 0.7813, -0.4181, -0.43, 0.8503, -0.3035, -0.6639, 0.7226, -0.1926, -0.6401, 0.7201, -0.2677, -0.2967, 0.8163, -0.4956, -0.2558, 0.9039, -0.3427, -0.43, 0.8503, -0.3035, -0.4635, 0.7813, -0.4181, 2.471e-06, 0.8454, -0.5342, 1.296e-07, 0.9239, -0.3827, -0.2558, 0.9039, -0.3427, -0.2967, 0.8163, -0.4956, 0.267, -0.8595, 0.4359, 0.2911, -0.8272, 0.4806, -1.955e-06, -0.8725, 0.4886, -1.03e-06, -0.8828, 0.4697, 0.4334, -0.8222, 0.369, 0.4893, -0.7629, 0.4226, 0.2911, -0.8272, 0.4806, 0.267, -0.8595, 0.4359, 0.5811, -0.7768, 0.2426, 0.6805, -0.6878, 0.2528, 0.4893, -0.7629, 0.4226, 0.4334, -0.8222, 0.369, 0.6807, -0.7263, 0.0961, 0.7747, -0.6244, 0.1, 0.6805, -0.6878, 0.2528, 0.5811, -0.7768, 0.2426, 0.7089, -0.7053, 0.00691, 0.8181, -0.5751, 0.005262, 0.7747, -0.6244, 0.1, 0.6807, -0.7263, 0.0961, 0.653, -0.7545, -0.06589, 0.8101, -0.5786, -0.0951, 0.8181, -0.5751, 0.005262, 0.7089, -0.7053, 0.00691, 0.5542, -0.8109, -0.1878, 0.6996, -0.6588, -0.2765, 0.8101, -0.5786, -0.0951, 0.653, -0.7545, -0.06589, 0.3993, -0.8512, -0.3405, 0.4974, -0.7121, -0.4955, 0.6996, -0.6588, -0.2765, 0.5542, -0.8109, -0.1878, 0.2522, -0.8776, -0.4077, 0.338, -0.7578, -0.5581, 0.4974, -0.7121, -0.4955, 0.3993, -0.8512, -0.3405, 5.967e-07, -0.9186, -0.3952, 6.758e-07, -0.8584, -0.513, 0.338, -0.7578, -0.5581, 0.2522, -0.8776, -0.4077, 2.916e-05, 0.9834, -0.1812, -0.1351, 0.9908, 0.009482, 0.3246, 0.08937, -0.9416, -1.176e-05, 0.001976, -1.0, -0.1351, 0.9908, 0.009482, -0.3657, 0.8882, 0.278, 0.5491, 0.2387, -0.8009, 0.3246, 0.08937, -0.9416, 3.931e-06, -0.3543, -0.9352, 0.4128, -0.2003, -0.8885, 0.3895, -0.6446, -0.6579, 2.989e-06, -0.7708, -0.6371, 0.4128, -0.2003, -0.8885, 0.5696, -0.1182, -0.8134, 0.5282, -0.6181, -0.5822, 0.3895, -0.6446, -0.6579, -0.3657, 0.8882, 0.278, -0.6245, 0.7402, 0.2493, 0.8154, 0.3123, -0.4874, 0.5491, 0.2387, -0.8009, 0.5696, -0.1182, -0.8134, 0.8852, 0.01967, -0.4649, 0.7497, -0.5687, -0.3384, 0.5282, -0.6181, -0.5822, -0.6245, 0.7402, 0.2493, -0.7811, 0.6181, 0.08866, 0.9435, 0.2642, -0.2, 0.8154, 0.3123, -0.4874, 0.8852, 0.01967, -0.4649, 0.9806, 0.05647, -0.1878, 0.8714, -0.475, -0.1225, 0.7497, -0.5687, -0.3384, -0.7811, 0.6181, 0.08866, -0.7359, 0.6771, -0.002034, 0.9692, 0.2462, 0.007787, 0.9435, 0.2642, -0.2, 0.9806, 0.05647, -0.1878, 0.9984, 0.05695, 0.005065, 0.8868, -0.4621, -0.01025, 0.8714, -0.475, -0.1225, -0.7359, 0.6771, -0.002034, -0.6289, 0.7765, -0.03899, 0.9435, 0.2555, 0.2113, 0.9692, 0.2462, 0.007787, 0.9984, 0.05695, 0.005065, 0.9807, 0.04139, 0.1913, 0.8493, -0.5154, 0.114, 0.8868, -0.4621, -0.01025, -0.6289, 0.7765, -0.03899, -0.4289, 0.903, 0.02591, 0.8229, 0.2844, 0.4919, 0.9435, 0.2555, 0.2113, 0.9807, 0.04139, 0.1913, 0.875, -0.03874, 0.4826, 0.7673, -0.5415, 0.3437, 0.8493, -0.5154, 0.114, -0.4289, 0.903, 0.02591, -0.02883, 0.9639, 0.2647, 0.4822, 0.2994, 0.8233, 0.8229, 0.2844, 0.4919, 0.875, -0.03874, 0.4826, 0.595, -0.1617, 0.7873, 0.5868, -0.5732, 0.5719, 0.7673, -0.5415, 0.3437, -0.02883, 0.9639, 0.2647, 0.05816, 0.9247, 0.3762, 0.2705, 0.2442, 0.9312, 0.4822, 0.2994, 0.8233, 0.595, -0.1617, 0.7873, 0.3879, -0.2039, 0.8989, 0.3664, -0.6844, 0.6303, 0.5868, -0.5732, 0.5719, 0.05816, 0.9247, 0.3762, -3.936e-06, 0.9472, 0.3207, -3.584e-05, 0.218, 0.976, 0.2705, 0.2442, 0.9312, 0.3879, -0.2039, 0.8989, -5.359e-06, -0.2362, 0.9717, 5.946e-06, -0.8157, 0.5785, 0.3664, -0.6844, 0.6303, 0.3246, 0.08937, -0.9416, 0.4128, -0.2003, -0.8885, 3.931e-06, -0.3543, -0.9352, -1.176e-05, 0.001976, -1.0, 0.5491, 0.2387, -0.8009, 0.5696, -0.1182, -0.8134, 0.4128, -0.2003, -0.8885, 0.3246, 0.08937, -0.9416, 0.8154, 0.3123, -0.4874, 0.8852, 0.01967, -0.4649, 0.5696, -0.1182, -0.8134, 0.5491, 0.2387, -0.8009, 0.9435, 0.2642, -0.2, 0.9806, 0.05647, -0.1878, 0.8852, 0.01967, -0.4649, 0.8154, 0.3123, -0.4874, 0.9692, 0.2462, 0.007787, 0.9984, 0.05695, 0.005065, 0.9806, 0.05647, -0.1878, 0.9435, 0.2642, -0.2, 0.9435, 0.2555, 0.2113, 0.9807, 0.04139, 0.1913, 0.9984, 0.05695, 0.005065, 0.9692, 0.2462, 0.007787, 0.8229, 0.2844, 0.4919, 0.875, -0.03874, 0.4826, 0.9807, 0.04139, 0.1913, 0.9435, 0.2555, 0.2113, 0.4822, 0.2994, 0.8233, 0.595, -0.1617, 0.7873, 0.875, -0.03874, 0.4826, 0.8229, 0.2844, 0.4919, 0.2705, 0.2442, 0.9312, 0.3879, -0.2039, 0.8989, 0.595, -0.1617, 0.7873, 0.4822, 0.2994, 0.8233, -3.584e-05, 0.218, 0.976, -5.359e-06, -0.2362, 0.9717, 0.3879, -0.2039, 0.8989, 0.2705, 0.2442, 0.9312, -0.3197, 0.8163, 0.4811, -0.1351, 0.9908, 0.009482, 2.916e-05, 0.9834, -0.1812, -1.788e-06, 0.9306, 0.3661, -0.4958, 0.7119, 0.4974, -0.3657, 0.8882, 0.278, -0.1351, 0.9908, 0.009482, -0.3197, 0.8163, 0.4811, -0.7562, 0.5836, 0.2959, -0.6245, 0.7402, 0.2493, -0.3657, 0.8882, 0.278, -0.4958, 0.7119, 0.4974, -0.8486, 0.5228, 0.0817, -0.7811, 0.6181, 0.08866, -0.6245, 0.7402, 0.2493, -0.7562, 0.5836, 0.2959, -0.8301, 0.5576, -0.006263, -0.7359, 0.6771, -0.002034, -0.7811, 0.6181, 0.08866, -0.8486, 0.5228, 0.0817, -0.7878, 0.6101, -0.08438, -0.6289, 0.7765, -0.03899, -0.7359, 0.6771, -0.002034, -0.8301, 0.5576, -0.006263, -0.6639, 0.7226, -0.1926, -0.4289, 0.903, 0.02591, -0.6289, 0.7765, -0.03899, -0.7878, 0.6101, -0.08438, -0.43, 0.8503, -0.3035, -0.02883, 0.9639, 0.2647, -0.4289, 0.903, 0.02591, -0.6639, 0.7226, -0.1926, -0.2558, 0.9039, -0.3427, 0.05816, 0.9247, 0.3762, -0.02883, 0.9639, 0.2647, -0.43, 0.8503, -0.3035, 1.296e-07, 0.9239, -0.3827, -3.936e-06, 0.9472, 0.3207, 0.05816, 0.9247, 0.3762, -0.2558, 0.9039, -0.3427, 0.2911, -0.8272, 0.4806, 0.3664, -0.6844, 0.6303, 5.946e-06, -0.8157, 0.5785, -1.955e-06, -0.8725, 0.4886, 0.4893, -0.7629, 0.4226, 0.5868, -0.5732, 0.5719, 0.3664, -0.6844, 0.6303, 0.2911, -0.8272, 0.4806, 0.6805, -0.6878, 0.2528, 0.7673, -0.5415, 0.3437, 0.5868, -0.5732, 0.5719, 0.4893, -0.7629, 0.4226, 0.7747, -0.6244, 0.1, 0.8493, -0.5154, 0.114, 0.7673, -0.5415, 0.3437, 0.6805, -0.6878, 0.2528, 0.8181, -0.5751, 0.005262, 0.8868, -0.4621, -0.01025, 0.8493, -0.5154, 0.114, 0.7747, -0.6244, 0.1, 0.8101, -0.5786, -0.0951, 0.8714, -0.475, -0.1225, 0.8868, -0.4621, -0.01025, 0.8181, -0.5751, 0.005262, 0.6996, -0.6588, -0.2765, 0.7497, -0.5687, -0.3384, 0.8714, -0.475, -0.1225, 0.8101, -0.5786, -0.0951, 0.4974, -0.7121, -0.4955, 0.5282, -0.6181, -0.5822, 0.7497, -0.5687, -0.3384, 0.6996, -0.6588, -0.2765, 0.338, -0.7578, -0.5581, 0.3895, -0.6446, -0.6579, 0.5282, -0.6181, -0.5822, 0.4974, -0.7121, -0.4955, 6.758e-07, -0.8584, -0.513, 2.989e-06, -0.7708, -0.6371, 0.3895, -0.6446, -0.6579, 0.338, -0.7578, -0.5581])] * 3)])

# ---- objects
ob_tophat3_pcylinder3 = bpy.data.objects.new('TopHat3:pCylinder3', me_tophat3_pcylinder3)
ob_lamp = bpy.data.objects.new('Lamp', light_lamp)
ob_camera = bpy.data.objects.new('Camera', cam_camera)

# ---- transforms, parenting, visibility, modifiers, constraints
ob_tophat3_pcylinder3.location = (0.4236, -0.3013, -0.6375)
ob_tophat3_pcylinder3.rotation_euler = (1.571, -0.0, 0.0)
ob_tophat3_pcylinder3.lineart.crease_threshold = 0.0
ob_lamp.location = (4.076, 1.005, 5.904)
ob_lamp.rotation_euler = (0.6503, 0.05522, 1.866)
ob_lamp.lock_rotations_4d = False
ob_lamp.empty_display_type = 'ARROWS'
ob_lamp.color = (0.0, 0.0, 0.0, 0.0)
ob_lamp.lineart.crease_threshold = 0.0
ob_camera.location = (7.481, -6.508, 5.344)
ob_camera.rotation_euler = (1.109, 0.01082, 0.8149)
ob_camera.lock_rotations_4d = False
ob_camera.empty_display_type = 'ARROWS'
ob_camera.color = (0.0, 0.0, 0.0, 0.0)
ob_camera.display_type = 'WIRE'
ob_camera.lineart.crease_threshold = 0.0

# ---- collection membership
col_collection_1.objects.link(ob_tophat3_pcylinder3)
col_collection_1.objects.link(ob_lamp)
col_collection_1.objects.link(ob_camera)

# ---- scene / render settings (as saved in the file)
scene.camera = ob_camera
scene.frame_start = 1; scene.frame_end = 250; scene.frame_set(1)
scene.render.engine = 'BLENDER_EEVEE_NEXT'
scene.render.resolution_percentage = 50
scene.render.dither_intensity = 0.0
scene.cycles.use_denoising = False
scene.cycles.samples = 10
scene.cycles.sampling_pattern = 'TABULATED_SOBOL'
scene.cycles.light_sampling_threshold = 0.0
scene.cycles.use_adaptive_sampling = False
scene.cycles.use_light_tree = False
scene.cycles.blur_glossy = 0.0
scene.cycles.pixel_filter_type = 'GAUSSIAN'
scene.cycles.sample_clamp_indirect = 0.0
scene.view_settings.view_transform = 'Standard'
bpy.context.view_layer.update()
